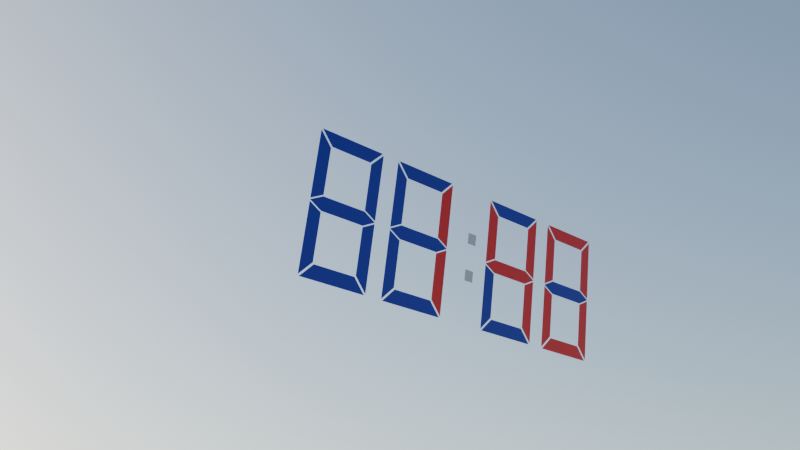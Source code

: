 # Source: gen_auto.blend  (saved by Blender 4.3.32; exported with 4.5.12 LTS)
import bpy
from mathutils import Matrix  # noqa: F401  (used for matrix-valued properties, if any)

bpy.ops.wm.read_factory_settings(use_empty=True)
scene = bpy.context.scene
scene.name = 'Scene'

# ---- collections
col_params = bpy.data.collections.new('Params'); scene.collection.children.link(col_params)

# ---- materials (node trees are filled in below, after node groups)
mat_material = bpy.data.materials.new('Material')
mat_lcd_on = bpy.data.materials.new('LCD On')
mat_lcd_off = bpy.data.materials.new('LCD Off')
mat_4_axis = bpy.data.materials.new('4 Axis')

# ---- node groups
ng_geometry_nodes = bpy.data.node_groups.new('Geometry Nodes', 'GeometryNodeTree')
_s = ng_geometry_nodes.interface.new_socket(name='Geometry', in_out='OUTPUT', socket_type='NodeSocketGeometry')
_s = ng_geometry_nodes.interface.new_socket(name='Geometry', in_out='INPUT', socket_type='NodeSocketGeometry')
ng_geometry_nodes.is_modifier = True
_N = ng_geometry_nodes.nodes; _L = ng_geometry_nodes.links
n0 = _N.new('GeometryNodeSwitch'); n0.name = 'Switch'; n0.location = (-69, -527)
ng_digit = bpy.data.node_groups.new('Digit', 'GeometryNodeTree')
_s = ng_digit.interface.new_socket(name='Geometry', in_out='OUTPUT', socket_type='NodeSocketGeometry')
_s = ng_digit.interface.new_socket(name='Value', in_out='INPUT', socket_type='NodeSocketInt')
_s.default_value = 8
_s.min_value = 0
_s.max_value = 9
_s.description = 'Digit value'
_s = ng_digit.interface.new_socket(name='Size', in_out='INPUT', socket_type='NodeSocketFloat')
_s.default_value = 1.0
_s.min_value = 0.0
ng_digit.interface.new_panel('Appearance')
_s = ng_digit.interface.new_socket(name='On', in_out='INPUT', socket_type='NodeSocketMaterial')
_s.default_value = mat_lcd_on
_s = ng_digit.interface.new_socket(name='Off', in_out='INPUT', socket_type='NodeSocketMaterial')
_s.default_value = mat_lcd_off
_s = ng_digit.interface.new_socket(name='Shear', in_out='INPUT', socket_type='NodeSocketFloat')
_s.subtype = 'FACTOR'
_s.default_value = 0.4
_s.min_value = 0.0
_s.max_value = 1.0
ng_digit.interface.new_panel('Options')
_s = ng_digit.interface.new_socket(name='Display 0', in_out='INPUT', socket_type='NodeSocketBool')
_s.default_value = True
_s = ng_digit.interface.new_socket(name='Minus Sign', in_out='INPUT', socket_type='NodeSocketBool')
_s.description = 'Only minus sign'
_s = ng_digit.interface.new_socket(name='Positive', in_out='INPUT', socket_type='NodeSocketBool')
_s.description = 'Sign is off (True) or on (False)'
ng_digit.description = 'GEONODES'
ng_digit.is_modifier = True
_N = ng_digit.nodes; _L = ng_digit.links
n0 = _N.new('NodeGroupInput'); n0.name = 'Group Input'; n0.location = (-34380, 0)
n1 = _N.new('ShaderNodeMath'); n1.name = 'Math'; n1.location = (-34120, 0)
n1.operation = 'MULTIPLY'
n1.inputs[1].default_value = 1.8
n2 = _N.new('ShaderNodeMath'); n2.name = 'Math.001'; n2.location = (-33860, 0)
n2.operation = 'DIVIDE'
n2.inputs[1].default_value = 2.0
n3 = _N.new('ShaderNodeMath'); n3.name = 'Math.002'; n3.location = (-33600, 0)
n3.operation = 'MULTIPLY'
n3.inputs[1].default_value = -1.0
n4 = _N.new('ShaderNodeMath'); n4.name = 'Math.003'; n4.location = (-33860, -185)
n4.operation = 'DIVIDE'
n4.inputs[1].default_value = 2.0
n5 = _N.new('ShaderNodeMath'); n5.name = 'Math.004'; n5.location = (-33600, -185)
n5.operation = 'MULTIPLY'
n5.inputs[1].default_value = -1.0
n6 = _N.new('ShaderNodeMath'); n6.name = 'Math.005'; n6.location = (-33860, -370)
n6.operation = 'MULTIPLY'
n6.inputs[1].default_value = 0.1
n7 = _N.new('ShaderNodeMath'); n7.name = 'Math.006'; n7.location = (-30850, 0)
n7.operation = 'DIVIDE'
n7.inputs[1].default_value = 2.0
n8 = _N.new('ShaderNodeMath'); n8.name = 'Math.007'; n8.location = (-33600, -370)
n8.operation = 'DIVIDE'
n8.inputs[1].default_value = 10.0
n9 = _N.new('NodeFrame'); n9.name = 'Frame'; n9.location = (-30850, -225)
n9.label = 'Item 0'
n9.width = 150
n10 = _N.new('GeometryNodeMeshCircle'); n10.name = 'Mesh Circle'; n10.location = (-1700, 0)
n10.fill_type = 'NGON'
n10.inputs[0].default_value = 4
n11 = _N.new('ShaderNodeMath'); n11.name = 'Math.008'; n11.location = (-2180, 0)
n12 = _N.new('NodeFrame'); n12.name = 'Frame.001'; n12.location = (-1700, -225)
n12.label = 'selection = []'
n12.width = 150
n13 = _N.new('GeometryNodeInputIndex'); n13.name = 'Index'; n13.location = (0, -165)
n14 = _N.new('FunctionNodeCompare'); n14.name = 'Compare'; n14.location = (0, 0)
n14.operation = 'EQUAL'
n14.data_type = 'INT'
n15 = _N.new('GeometryNodeSetPosition'); n15.name = 'Set Position'; n15.location = (-1220, 0)
n16 = _N.new('ShaderNodeCombineXYZ'); n16.name = 'Combine XYZ'; n16.location = (-1700, -613)
n17 = _N.new('ShaderNodeMath'); n17.name = 'Math.009'; n17.location = (-1700, -809)
n17.operation = 'SUBTRACT'
n18 = _N.new('NodeFrame'); n18.name = 'Frame.002'; n18.location = (-1220, -277)
n18.label = 'selection = []'
n18.width = 150
n19 = _N.new('GeometryNodeInputIndex'); n19.name = 'Index.001'; n19.location = (0, -165)
n20 = _N.new('FunctionNodeCompare'); n20.name = 'Compare.001'; n20.location = (0, 0)
n20.operation = 'EQUAL'
n20.data_type = 'INT'
n20.inputs[3].default_value = 1
n21 = _N.new('GeometryNodeSetPosition'); n21.name = 'Set Position.001'; n21.location = (-740, 0)
n22 = _N.new('ShaderNodeCombineXYZ'); n22.name = 'Combine XYZ.001'; n22.location = (-1220, -665)
n23 = _N.new('ShaderNodeMath'); n23.name = 'Math.010'; n23.location = (-1700, -994)
n23.operation = 'SUBTRACT'
n24 = _N.new('ShaderNodeMath'); n24.name = 'Math.011'; n24.location = (-1220, -861)
n24.operation = 'SUBTRACT'
n25 = _N.new('ShaderNodeMath'); n25.name = 'Math.012'; n25.location = (-1220, -1046)
n26 = _N.new('NodeFrame'); n26.name = 'Frame.003'; n26.location = (-740, -277)
n26.label = 'selection = []'
n26.width = 150
n27 = _N.new('GeometryNodeInputIndex'); n27.name = 'Index.002'; n27.location = (0, -165)
n28 = _N.new('FunctionNodeCompare'); n28.name = 'Compare.002'; n28.location = (0, 0)
n28.operation = 'EQUAL'
n28.data_type = 'INT'
n28.inputs[3].default_value = 2
n29 = _N.new('GeometryNodeSetPosition'); n29.name = 'Set Position.002'; n29.location = (-260, 0)
n30 = _N.new('ShaderNodeCombineXYZ'); n30.name = 'Combine XYZ.002'; n30.location = (-740, -665)
n31 = _N.new('ShaderNodeMath'); n31.name = 'Math.013'; n31.location = (-1220, -1231)
n32 = _N.new('ShaderNodeMath'); n32.name = 'Math.014'; n32.location = (-740, -861)
n33 = _N.new('ShaderNodeMath'); n33.name = 'Math.015'; n33.location = (-740, -1046)
n34 = _N.new('NodeFrame'); n34.name = 'Frame.004'; n34.location = (-260, -277)
n34.label = 'selection = []'
n34.width = 150
n35 = _N.new('GeometryNodeInputIndex'); n35.name = 'Index.003'; n35.location = (0, -165)
n36 = _N.new('FunctionNodeCompare'); n36.name = 'Compare.003'; n36.location = (0, 0)
n36.operation = 'EQUAL'
n36.data_type = 'INT'
n36.inputs[3].default_value = 3
n37 = _N.new('GeometryNodeSetPosition'); n37.name = 'Set Position.003'; n37.location = (0, 0)
n38 = _N.new('ShaderNodeCombineXYZ'); n38.name = 'Combine XYZ.003'; n38.location = (-260, -665)
n39 = _N.new('NodeFrame'); n39.name = 'Frame.005'; n39.location = (-26310, -40)
n39.label = 'Item 1'
n39.width = 150
n40 = _N.new('GeometryNodeMeshCircle'); n40.name = 'Mesh Circle.001'; n40.location = (-3750, 0)
n40.fill_type = 'NGON'
n40.inputs[0].default_value = 6
n41 = _N.new('NodeFrame'); n41.name = 'Frame.006'; n41.location = (-3750, -225)
n41.label = 'selection = []'
n41.width = 150
n42 = _N.new('GeometryNodeInputIndex'); n42.name = 'Index.004'; n42.location = (0, -165)
n43 = _N.new('FunctionNodeCompare'); n43.name = 'Compare.004'; n43.location = (0, 0)
n43.operation = 'EQUAL'
n43.data_type = 'INT'
n44 = _N.new('GeometryNodeSetPosition'); n44.name = 'Set Position.004'; n44.location = (-3270, 0)
n45 = _N.new('ShaderNodeCombineXYZ'); n45.name = 'Combine XYZ.004'; n45.location = (-3750, -613)
n46 = _N.new('ShaderNodeMath'); n46.name = 'Math.016'; n46.location = (-3750, -809)
n47 = _N.new('ShaderNodeMath'); n47.name = 'Math.017'; n47.location = (-3750, -994)
n47.operation = 'MULTIPLY'
n47.inputs[1].default_value = -1.0
n48 = _N.new('NodeFrame'); n48.name = 'Frame.007'; n48.location = (-3270, -277)
n48.label = 'selection = []'
n48.width = 150
n49 = _N.new('GeometryNodeInputIndex'); n49.name = 'Index.005'; n49.location = (0, -165)
n50 = _N.new('FunctionNodeCompare'); n50.name = 'Compare.005'; n50.location = (0, 0)
n50.operation = 'EQUAL'
n50.data_type = 'INT'
n50.inputs[3].default_value = 1
n51 = _N.new('GeometryNodeSetPosition'); n51.name = 'Set Position.005'; n51.location = (-2790, 0)
n52 = _N.new('ShaderNodeCombineXYZ'); n52.name = 'Combine XYZ.005'; n52.location = (-3270, -665)
n53 = _N.new('ShaderNodeMath'); n53.name = 'Math.018'; n53.location = (-3270, -861)
n53.operation = 'SUBTRACT'
n54 = _N.new('ShaderNodeMath'); n54.name = 'Math.019'; n54.location = (-3270, -1046)
n54.operation = 'MULTIPLY'
n54.inputs[1].default_value = -1.0
n55 = _N.new('NodeFrame'); n55.name = 'Frame.008'; n55.location = (-2790, -277)
n55.label = 'selection = []'
n55.width = 150
n56 = _N.new('GeometryNodeInputIndex'); n56.name = 'Index.006'; n56.location = (0, -165)
n57 = _N.new('FunctionNodeCompare'); n57.name = 'Compare.006'; n57.location = (0, 0)
n57.operation = 'EQUAL'
n57.data_type = 'INT'
n57.inputs[3].default_value = 2
n58 = _N.new('GeometryNodeSetPosition'); n58.name = 'Set Position.006'; n58.location = (-2310, 0)
n59 = _N.new('ShaderNodeCombineXYZ'); n59.name = 'Combine XYZ.006'; n59.location = (-2790, -665)
n60 = _N.new('NodeFrame'); n60.name = 'Frame.009'; n60.location = (-2310, -277)
n60.label = 'selection = []'
n60.width = 150
n61 = _N.new('GeometryNodeInputIndex'); n61.name = 'Index.007'; n61.location = (0, -165)
n62 = _N.new('FunctionNodeCompare'); n62.name = 'Compare.007'; n62.location = (0, 0)
n62.operation = 'EQUAL'
n62.data_type = 'INT'
n62.inputs[3].default_value = 3
n63 = _N.new('GeometryNodeSetPosition'); n63.name = 'Set Position.007'; n63.location = (-1830, 0)
n64 = _N.new('ShaderNodeCombineXYZ'); n64.name = 'Combine XYZ.007'; n64.location = (-2310, -665)
n65 = _N.new('ShaderNodeMath'); n65.name = 'Math.020'; n65.location = (-2310, -861)
n65.operation = 'SUBTRACT'
n66 = _N.new('NodeFrame'); n66.name = 'Frame.010'; n66.location = (-1830, -277)
n66.label = 'selection = []'
n66.width = 150
n67 = _N.new('GeometryNodeInputIndex'); n67.name = 'Index.008'; n67.location = (0, -165)
n68 = _N.new('FunctionNodeCompare'); n68.name = 'Compare.008'; n68.location = (0, 0)
n68.operation = 'EQUAL'
n68.data_type = 'INT'
n68.inputs[3].default_value = 4
n69 = _N.new('GeometryNodeSetPosition'); n69.name = 'Set Position.008'; n69.location = (-1350, 0)
n70 = _N.new('ShaderNodeCombineXYZ'); n70.name = 'Combine XYZ.008'; n70.location = (-1830, -665)
n71 = _N.new('ShaderNodeMath'); n71.name = 'Math.021'; n71.location = (-1830, -861)
n72 = _N.new('NodeFrame'); n72.name = 'Frame.011'; n72.location = (-1350, -277)
n72.label = 'selection = []'
n72.width = 150
n73 = _N.new('GeometryNodeInputIndex'); n73.name = 'Index.009'; n73.location = (0, -165)
n74 = _N.new('FunctionNodeCompare'); n74.name = 'Compare.009'; n74.location = (0, 0)
n74.operation = 'EQUAL'
n74.data_type = 'INT'
n74.inputs[3].default_value = 5
n75 = _N.new('GeometryNodeSetPosition'); n75.name = 'Set Position.009'; n75.location = (-1090, 0)
n76 = _N.new('ShaderNodeCombineXYZ'); n76.name = 'Combine XYZ.009'; n76.location = (-1350, -665)
n77 = _N.new('GeometryNodeJoinGeometry'); n77.name = 'Join Geometry'; n77.location = (0, 0)
n78 = _N.new('NodeFrame'); n78.name = 'Frame.012'; n78.location = (0, -214)
n78.label = 'Minus sign'
n78.width = 150
n79 = _N.new('GeometryNodeSwitch'); n79.name = 'Switch'; n79.location = (-260, 0)
n79.input_type = 'MATERIAL'
n80 = _N.new('GeometryNodeSetMaterial'); n80.name = 'Set Material'; n80.location = (0, 0)
n81 = _N.new('NodeFrame'); n81.name = 'Frame.013'; n81.location = (-25220, -40)
n81.label = 'Item 2'
n81.width = 150
n82 = _N.new('FunctionNodeEulerToRotation'); n82.name = 'Euler to Rotation'; n82.location = (-520, 0)
n82.inputs[0].default_value = (0.0, 3.142, 0.0)
n83 = _N.new('GeometryNodeTransform'); n83.name = 'Transform Geometry'; n83.location = (-260, 0)
n84 = _N.new('GeometryNodeJoinGeometry'); n84.name = 'Join Geometry.001'; n84.location = (0, 0)
n85 = _N.new('NodeFrame'); n85.name = 'Frame.014'; n85.location = (-22210, -40)
n85.label = 'Item 3'
n85.width = 150
n86 = _N.new('GeometryNodeMeshCircle'); n86.name = 'Mesh Circle.002'; n86.location = (-1960, 0)
n86.fill_type = 'NGON'
n86.inputs[0].default_value = 4
n87 = _N.new('ShaderNodeMath'); n87.name = 'Math.022'; n87.location = (-2440, 0)
n88 = _N.new('NodeFrame'); n88.name = 'Frame.015'; n88.location = (-1960, -225)
n88.label = 'selection = []'
n88.width = 150
n89 = _N.new('GeometryNodeInputIndex'); n89.name = 'Index.010'; n89.location = (0, -165)
n90 = _N.new('FunctionNodeCompare'); n90.name = 'Compare.010'; n90.location = (0, 0)
n90.operation = 'EQUAL'
n90.data_type = 'INT'
n91 = _N.new('GeometryNodeSetPosition'); n91.name = 'Set Position.010'; n91.location = (-1480, 0)
n92 = _N.new('ShaderNodeCombineXYZ'); n92.name = 'Combine XYZ.010'; n92.location = (-1960, -613)
n93 = _N.new('ShaderNodeMath'); n93.name = 'Math.023'; n93.location = (-1960, -809)
n94 = _N.new('ShaderNodeMath'); n94.name = 'Math.024'; n94.location = (-2440, -185)
n95 = _N.new('ShaderNodeMath'); n95.name = 'Math.025'; n95.location = (-1960, -994)
n96 = _N.new('NodeFrame'); n96.name = 'Frame.016'; n96.location = (-1480, -277)
n96.label = 'selection = []'
n96.width = 150
n97 = _N.new('GeometryNodeInputIndex'); n97.name = 'Index.011'; n97.location = (0, -165)
n98 = _N.new('FunctionNodeCompare'); n98.name = 'Compare.011'; n98.location = (0, 0)
n98.operation = 'EQUAL'
n98.data_type = 'INT'
n98.inputs[3].default_value = 1
n99 = _N.new('GeometryNodeSetPosition'); n99.name = 'Set Position.011'; n99.location = (-1000, 0)
n100 = _N.new('ShaderNodeCombineXYZ'); n100.name = 'Combine XYZ.011'; n100.location = (-1480, -665)
n101 = _N.new('ShaderNodeMath'); n101.name = 'Math.026'; n101.location = (-1480, -861)
n102 = _N.new('ShaderNodeMath'); n102.name = 'Math.027'; n102.location = (-1960, -1179)
n102.operation = 'MULTIPLY'
n102.inputs[1].default_value = -1.0
n103 = _N.new('ShaderNodeMath'); n103.name = 'Math.028'; n103.location = (-1480, -1046)
n103.operation = 'SUBTRACT'
n104 = _N.new('NodeFrame'); n104.name = 'Frame.017'; n104.location = (-1000, -277)
n104.label = 'selection = []'
n104.width = 150
n105 = _N.new('GeometryNodeInputIndex'); n105.name = 'Index.012'; n105.location = (0, -165)
n106 = _N.new('FunctionNodeCompare'); n106.name = 'Compare.012'; n106.location = (0, 0)
n106.operation = 'EQUAL'
n106.data_type = 'INT'
n106.inputs[3].default_value = 2
n107 = _N.new('GeometryNodeSetPosition'); n107.name = 'Set Position.012'; n107.location = (-520, 0)
n108 = _N.new('ShaderNodeCombineXYZ'); n108.name = 'Combine XYZ.012'; n108.location = (-1000, -665)
n109 = _N.new('ShaderNodeMath'); n109.name = 'Math.029'; n109.location = (-1000, -861)
n109.operation = 'MULTIPLY'
n109.inputs[1].default_value = -1.0
n110 = _N.new('NodeFrame'); n110.name = 'Frame.018'; n110.location = (-520, -277)
n110.label = 'selection = []'
n110.width = 150
n111 = _N.new('GeometryNodeInputIndex'); n111.name = 'Index.013'; n111.location = (0, -165)
n112 = _N.new('FunctionNodeCompare'); n112.name = 'Compare.013'; n112.location = (0, 0)
n112.operation = 'EQUAL'
n112.data_type = 'INT'
n112.inputs[3].default_value = 3
n113 = _N.new('GeometryNodeSetPosition'); n113.name = 'Set Position.013'; n113.location = (-260, 0)
n114 = _N.new('ShaderNodeCombineXYZ'); n114.name = 'Combine XYZ.013'; n114.location = (-520, -665)
n115 = _N.new('GeometryNodeJoinGeometry'); n115.name = 'Join Geometry.002'; n115.location = (0, 0)
n116 = _N.new('NodeFrame'); n116.name = 'Frame.019'; n116.location = (-21120, -40)
n116.label = 'Item 4'
n116.width = 150
n117 = _N.new('GeometryNodeTransform'); n117.name = 'Transform Geometry.001'; n117.location = (-520, 0)
n117.inputs[3].default_value = (1.0, 1.0, -1.0)
n118 = _N.new('GeometryNodeFlipFaces'); n118.name = 'Flip Faces'; n118.location = (-260, 0)
n119 = _N.new('GeometryNodeJoinGeometry'); n119.name = 'Join Geometry.003'; n119.location = (0, 0)
n120 = _N.new('NodeFrame'); n120.name = 'Frame.020'; n120.location = (-20030, -40)
n120.label = 'Item 5'
n120.width = 150
n121 = _N.new('FunctionNodeEulerToRotation'); n121.name = 'Euler to Rotation.001'; n121.location = (-520, 0)
n121.inputs[0].default_value = (0.0, 3.142, 0.0)
n122 = _N.new('GeometryNodeTransform'); n122.name = 'Transform Geometry.002'; n122.location = (-260, 0)
n123 = _N.new('GeometryNodeJoinGeometry'); n123.name = 'Join Geometry.004'; n123.location = (0, 0)
n124 = _N.new('NodeFrame'); n124.name = 'Frame.021'; n124.location = (-18940, -40)
n124.label = 'Item 6'
n124.width = 150
n125 = _N.new('FunctionNodeEulerToRotation'); n125.name = 'Euler to Rotation.002'; n125.location = (-520, 0)
n125.inputs[0].default_value = (0.0, 3.142, 0.0)
n126 = _N.new('GeometryNodeTransform'); n126.name = 'Transform Geometry.003'; n126.location = (-260, 0)
n127 = _N.new('GeometryNodeJoinGeometry'); n127.name = 'Join Geometry.005'; n127.location = (0, 0)
n128 = _N.new('NodeFrame'); n128.name = 'Frame.022'; n128.location = (-17070, -40)
n128.label = 'Shear'
n128.width = 150
n129 = _N.new('GeometryNodeInputPosition'); n129.name = 'Position'; n129.location = (-1040, -176)
n130 = _N.new('ShaderNodeSeparateXYZ'); n130.name = 'Separate XYZ'; n130.location = (-1040, 0)
n131 = _N.new('ShaderNodeMath'); n131.name = 'Math.030'; n131.location = (-780, 0)
n131.operation = 'MULTIPLY'
n131.inputs[1].default_value = 0.4
n132 = _N.new('ShaderNodeMath'); n132.name = 'Math.031'; n132.location = (-520, 0)
n132.operation = 'MULTIPLY'
n133 = _N.new('GeometryNodeSetPosition'); n133.name = 'Set Position.014'; n133.location = (0, 0)
n134 = _N.new('ShaderNodeCombineXYZ'); n134.name = 'Combine XYZ.014'; n134.location = (-260, 0)
n135 = _N.new('NodeFrame'); n135.name = 'Frame.023'; n135.location = (-1870, -40)
n135.label = 'On / Off'
n135.width = 150
n136 = _N.new('GeometryNodeSetMaterial'); n136.name = 'Set Material.001'; n136.location = (-14370, 0)
n137 = _N.new('NodeFrame'); n137.name = 'Frame.024'; n137.location = (-12280, -40)
n137.label = 'Horizontal Bottom'
n137.width = 150
n138 = _N.new('FunctionNodeCompare'); n138.name = 'Compare.014'; n138.location = (-1260, 0)
n138.operation = 'EQUAL'
n138.data_type = 'INT'
n138.inputs[3].default_value = 1
n139 = _N.new('FunctionNodeCompare'); n139.name = 'Compare.015'; n139.location = (-1260, -185)
n139.operation = 'EQUAL'
n139.data_type = 'INT'
n139.inputs[3].default_value = 4
n140 = _N.new('FunctionNodeBooleanMath'); n140.name = 'Boolean Math'; n140.location = (-1000, 0)
n140.operation = 'OR'
n141 = _N.new('FunctionNodeCompare'); n141.name = 'Compare.016'; n141.location = (-1000, -185)
n141.operation = 'EQUAL'
n141.data_type = 'INT'
n141.inputs[3].default_value = 7
n142 = _N.new('FunctionNodeBooleanMath'); n142.name = 'Boolean Math.001'; n142.location = (-740, 0)
n142.operation = 'OR'
n143 = _N.new('GeometryNodeSwitch'); n143.name = 'Switch.001'; n143.location = (-260, 0)
n143.input_type = 'MATERIAL'
n144 = _N.new('NodeFrame'); n144.name = 'Frame.025'; n144.location = (-260, -236)
n144.label = 'selection = []'
n144.width = 150
n145 = _N.new('GeometryNodeInputIndex'); n145.name = 'Index.014'; n145.location = (0, -165)
n146 = _N.new('FunctionNodeCompare'); n146.name = 'Compare.017'; n146.location = (0, 0)
n146.operation = 'EQUAL'
n146.data_type = 'INT'
n147 = _N.new('GeometryNodeSetMaterial'); n147.name = 'Set Material.002'; n147.location = (0, 0)
n148 = _N.new('NodeFrame'); n148.name = 'Frame.026'; n148.location = (-10190, -40)
n148.label = 'Horizontal Middle'
n148.width = 150
n149 = _N.new('FunctionNodeCompare'); n149.name = 'Compare.018'; n149.location = (-1260, 0)
n149.operation = 'EQUAL'
n149.data_type = 'INT'
n150 = _N.new('FunctionNodeCompare'); n150.name = 'Compare.019'; n150.location = (-1260, -185)
n150.operation = 'EQUAL'
n150.data_type = 'INT'
n150.inputs[3].default_value = 1
n151 = _N.new('FunctionNodeBooleanMath'); n151.name = 'Boolean Math.002'; n151.location = (-1000, 0)
n151.operation = 'OR'
n152 = _N.new('FunctionNodeCompare'); n152.name = 'Compare.020'; n152.location = (-1000, -185)
n152.operation = 'EQUAL'
n152.data_type = 'INT'
n152.inputs[3].default_value = 7
n153 = _N.new('FunctionNodeBooleanMath'); n153.name = 'Boolean Math.003'; n153.location = (-740, 0)
n153.operation = 'OR'
n154 = _N.new('GeometryNodeSwitch'); n154.name = 'Switch.002'; n154.location = (-260, 0)
n154.input_type = 'MATERIAL'
n155 = _N.new('NodeFrame'); n155.name = 'Frame.027'; n155.location = (-260, -236)
n155.label = 'selection = []'
n155.width = 150
n156 = _N.new('GeometryNodeInputIndex'); n156.name = 'Index.015'; n156.location = (0, -165)
n157 = _N.new('FunctionNodeCompare'); n157.name = 'Compare.021'; n157.location = (0, 0)
n157.operation = 'EQUAL'
n157.data_type = 'INT'
n157.inputs[3].default_value = 1
n158 = _N.new('GeometryNodeSetMaterial'); n158.name = 'Set Material.003'; n158.location = (0, 0)
n159 = _N.new('NodeFrame'); n159.name = 'Frame.028'; n159.location = (-8360, -40)
n159.label = 'Horizontal Top'
n159.width = 150
n160 = _N.new('FunctionNodeCompare'); n160.name = 'Compare.022'; n160.location = (-1000, 0)
n160.operation = 'EQUAL'
n160.data_type = 'INT'
n160.inputs[3].default_value = 1
n161 = _N.new('FunctionNodeCompare'); n161.name = 'Compare.023'; n161.location = (-1000, -185)
n161.operation = 'EQUAL'
n161.data_type = 'INT'
n161.inputs[3].default_value = 4
n162 = _N.new('FunctionNodeBooleanMath'); n162.name = 'Boolean Math.004'; n162.location = (-740, 0)
n162.operation = 'OR'
n163 = _N.new('GeometryNodeSwitch'); n163.name = 'Switch.003'; n163.location = (-260, 0)
n163.input_type = 'MATERIAL'
n164 = _N.new('NodeFrame'); n164.name = 'Frame.029'; n164.location = (-260, -236)
n164.label = 'selection = []'
n164.width = 150
n165 = _N.new('GeometryNodeInputIndex'); n165.name = 'Index.016'; n165.location = (0, -165)
n166 = _N.new('FunctionNodeCompare'); n166.name = 'Compare.024'; n166.location = (0, 0)
n166.operation = 'EQUAL'
n166.data_type = 'INT'
n166.inputs[3].default_value = 2
n167 = _N.new('GeometryNodeSetMaterial'); n167.name = 'Set Material.004'; n167.location = (0, 0)
n168 = _N.new('NodeFrame'); n168.name = 'Frame.030'; n168.location = (-6010, -40)
n168.label = 'Vertical Left Bottom'
n168.width = 150
n169 = _N.new('FunctionNodeCompare'); n169.name = 'Compare.025'; n169.location = (-1520, 0)
n169.operation = 'EQUAL'
n169.data_type = 'INT'
n170 = _N.new('FunctionNodeCompare'); n170.name = 'Compare.026'; n170.location = (-1520, -185)
n170.operation = 'EQUAL'
n170.data_type = 'INT'
n170.inputs[3].default_value = 2
n171 = _N.new('FunctionNodeBooleanMath'); n171.name = 'Boolean Math.005'; n171.location = (-1260, 0)
n171.operation = 'OR'
n172 = _N.new('FunctionNodeCompare'); n172.name = 'Compare.027'; n172.location = (-1260, -185)
n172.operation = 'EQUAL'
n172.data_type = 'INT'
n172.inputs[3].default_value = 6
n173 = _N.new('FunctionNodeBooleanMath'); n173.name = 'Boolean Math.006'; n173.location = (-1000, 0)
n173.operation = 'OR'
n174 = _N.new('FunctionNodeCompare'); n174.name = 'Compare.028'; n174.location = (-1000, -185)
n174.operation = 'EQUAL'
n174.data_type = 'INT'
n174.inputs[3].default_value = 8
n175 = _N.new('FunctionNodeBooleanMath'); n175.name = 'Boolean Math.007'; n175.location = (-740, 0)
n175.operation = 'OR'
n176 = _N.new('GeometryNodeSwitch'); n176.name = 'Switch.004'; n176.location = (-260, 0)
n176.input_type = 'MATERIAL'
n177 = _N.new('NodeFrame'); n177.name = 'Frame.031'; n177.location = (-260, -236)
n177.label = 'selection = []'
n177.width = 150
n178 = _N.new('GeometryNodeInputIndex'); n178.name = 'Index.017'; n178.location = (0, -165)
n179 = _N.new('FunctionNodeCompare'); n179.name = 'Compare.029'; n179.location = (0, 0)
n179.operation = 'EQUAL'
n179.data_type = 'INT'
n179.inputs[3].default_value = 3
n180 = _N.new('GeometryNodeSetMaterial'); n180.name = 'Set Material.005'; n180.location = (0, 0)
n181 = _N.new('NodeFrame'); n181.name = 'Frame.032'; n181.location = (-3400, -40)
n181.label = 'Vertical Left Top'
n181.width = 150
n182 = _N.new('FunctionNodeCompare'); n182.name = 'Compare.030'; n182.location = (-1780, 0)
n182.operation = 'EQUAL'
n182.data_type = 'INT'
n183 = _N.new('FunctionNodeCompare'); n183.name = 'Compare.031'; n183.location = (-1780, -185)
n183.operation = 'EQUAL'
n183.data_type = 'INT'
n183.inputs[3].default_value = 4
n184 = _N.new('FunctionNodeBooleanMath'); n184.name = 'Boolean Math.008'; n184.location = (-1520, 0)
n184.operation = 'OR'
n185 = _N.new('FunctionNodeCompare'); n185.name = 'Compare.032'; n185.location = (-1520, -185)
n185.operation = 'EQUAL'
n185.data_type = 'INT'
n185.inputs[3].default_value = 5
n186 = _N.new('FunctionNodeBooleanMath'); n186.name = 'Boolean Math.009'; n186.location = (-1260, 0)
n186.operation = 'OR'
n187 = _N.new('FunctionNodeCompare'); n187.name = 'Compare.033'; n187.location = (-1260, -185)
n187.operation = 'EQUAL'
n187.data_type = 'INT'
n187.inputs[3].default_value = 6
n188 = _N.new('FunctionNodeBooleanMath'); n188.name = 'Boolean Math.010'; n188.location = (-1000, 0)
n188.operation = 'OR'
n189 = _N.new('FunctionNodeCompare'); n189.name = 'Compare.034'; n189.location = (-1000, -185)
n189.operation = 'GREATER_EQUAL'
n189.data_type = 'INT'
n189.inputs[3].default_value = 8
n190 = _N.new('FunctionNodeBooleanMath'); n190.name = 'Boolean Math.011'; n190.location = (-740, 0)
n190.operation = 'OR'
n191 = _N.new('GeometryNodeSwitch'); n191.name = 'Switch.005'; n191.location = (-260, 0)
n191.input_type = 'MATERIAL'
n192 = _N.new('NodeFrame'); n192.name = 'Frame.033'; n192.location = (-260, -236)
n192.label = 'selection = []'
n192.width = 150
n193 = _N.new('GeometryNodeInputIndex'); n193.name = 'Index.018'; n193.location = (0, -165)
n194 = _N.new('FunctionNodeCompare'); n194.name = 'Compare.035'; n194.location = (0, 0)
n194.operation = 'EQUAL'
n194.data_type = 'INT'
n194.inputs[3].default_value = 4
n195 = _N.new('GeometryNodeSetMaterial'); n195.name = 'Set Material.006'; n195.location = (0, 0)
n196 = _N.new('NodeFrame'); n196.name = 'Frame.034'; n196.location = (-1830, -40)
n196.label = 'Vertical Right Bottom'
n196.width = 150
n197 = _N.new('FunctionNodeCompare'); n197.name = 'Compare.036'; n197.location = (-740, 0)
n197.operation = 'EQUAL'
n197.data_type = 'INT'
n197.inputs[3].default_value = 2
n198 = _N.new('GeometryNodeSwitch'); n198.name = 'Switch.006'; n198.location = (-260, 0)
n198.input_type = 'MATERIAL'
n199 = _N.new('NodeFrame'); n199.name = 'Frame.035'; n199.location = (-260, -236)
n199.label = 'selection = []'
n199.width = 150
n200 = _N.new('GeometryNodeInputIndex'); n200.name = 'Index.019'; n200.location = (0, -165)
n201 = _N.new('FunctionNodeCompare'); n201.name = 'Compare.037'; n201.location = (0, 0)
n201.operation = 'EQUAL'
n201.data_type = 'INT'
n201.inputs[3].default_value = 5
n202 = _N.new('GeometryNodeSetMaterial'); n202.name = 'Set Material.007'; n202.location = (0, 0)
n203 = _N.new('NodeFrame'); n203.name = 'Frame.036'; n203.location = (0, -40)
n203.label = 'Vertical Right Top'
n203.width = 150
n204 = _N.new('FunctionNodeCompare'); n204.name = 'Compare.038'; n204.location = (-1000, 0)
n204.operation = 'EQUAL'
n204.data_type = 'INT'
n204.inputs[3].default_value = 5
n205 = _N.new('FunctionNodeCompare'); n205.name = 'Compare.039'; n205.location = (-1000, -185)
n205.operation = 'EQUAL'
n205.data_type = 'INT'
n205.inputs[3].default_value = 6
n206 = _N.new('FunctionNodeBooleanMath'); n206.name = 'Boolean Math.012'; n206.location = (-740, 0)
n206.operation = 'OR'
n207 = _N.new('GeometryNodeSwitch'); n207.name = 'Switch.007'; n207.location = (-260, 0)
n207.input_type = 'MATERIAL'
n208 = _N.new('NodeFrame'); n208.name = 'Frame.037'; n208.location = (-260, -236)
n208.label = 'selection = []'
n208.width = 150
n209 = _N.new('GeometryNodeInputIndex'); n209.name = 'Index.020'; n209.location = (0, -165)
n210 = _N.new('FunctionNodeCompare'); n210.name = 'Compare.040'; n210.location = (0, 0)
n210.operation = 'EQUAL'
n210.data_type = 'INT'
n210.inputs[3].default_value = 6
n211 = _N.new('GeometryNodeSetMaterial'); n211.name = 'Set Material.008'; n211.location = (0, 0)
n212 = _N.new('NodeFrame'); n212.name = 'Frame.038'; n212.location = (-520, -40)
n212.label = 'Display 0'
n212.width = 150
n213 = _N.new('FunctionNodeCompare'); n213.name = 'Compare.041'; n213.location = (-520, 0)
n213.operation = 'NOT_EQUAL'
n213.data_type = 'INT'
n214 = _N.new('FunctionNodeBooleanMath'); n214.name = 'Boolean Math.013'; n214.location = (-260, 0)
n214.operation = 'OR'
n215 = _N.new('GeometryNodeSwitch'); n215.name = 'Switch.008'; n215.location = (0, 0)
n216 = _N.new('GeometryNodeSwitch'); n216.name = 'Switch.009'; n216.location = (-260, 0)
n217 = _N.new('NodeGroupOutput'); n217.name = 'Group Output'; n217.location = (0, 0)
n218 = _N.new('NodeGroupInput'); n218.name = 'Group Input.001'; n218.location = (-520, 0)
n219 = _N.new('NodeGroupInput'); n219.name = 'Group Input.002'; n219.location = (-1300, 0)
n220 = _N.new('NodeGroupInput'); n220.name = 'Group Input.003'; n220.location = (-14630, 0)
n221 = _N.new('NodeGroupInput'); n221.name = 'Group Input.004'; n221.location = (-1520, 0)
n222 = _N.new('NodeGroupInput'); n222.name = 'Group Input.005'; n222.location = (-1520, 0)
n223 = _N.new('NodeGroupInput'); n223.name = 'Group Input.006'; n223.location = (-1260, 0)
n224 = _N.new('NodeGroupInput'); n224.name = 'Group Input.007'; n224.location = (-1780, 0)
n225 = _N.new('NodeGroupInput'); n225.name = 'Group Input.008'; n225.location = (-2040, 0)
n226 = _N.new('NodeGroupInput'); n226.name = 'Group Input.009'; n226.location = (-1000, 0)
n227 = _N.new('NodeGroupInput'); n227.name = 'Group Input.010'; n227.location = (-1260, 0)
n228 = _N.new('NodeGroupInput'); n228.name = 'Group Input.011'; n228.location = (-780, 0)
n229 = _N.new('NodeReroute'); n229.name = 'Reroute'; n229.location = (160, 0)
n229.label = 'Result'
n229.socket_idname = 'NodeSocketBool'
n230 = _N.new('NodeReroute'); n230.name = 'Reroute.001'; n230.location = (160, 0)
n230.label = 'Result'
n230.socket_idname = 'NodeSocketBool'
n231 = _N.new('NodeReroute'); n231.name = 'Reroute.002'; n231.location = (160, 0)
n231.label = 'Result'
n231.socket_idname = 'NodeSocketBool'
n232 = _N.new('NodeReroute'); n232.name = 'Reroute.003'; n232.location = (160, 0)
n232.label = 'Result'
n232.socket_idname = 'NodeSocketBool'
n233 = _N.new('NodeReroute'); n233.name = 'Reroute.004'; n233.location = (-2270, -1386)
n233.label = 'Value'
n233.socket_idname = 'NodeSocketFloat'
n234 = _N.new('NodeReroute'); n234.name = 'Reroute.005'; n234.location = (-2270, -1436)
n234.label = 'Value'
n234.socket_idname = 'NodeSocketFloat'
n235 = _N.new('NodeReroute'); n235.name = 'Reroute.006'; n235.location = (-2270, -1486)
n235.label = 'Value'
n235.socket_idname = 'NodeSocketFloat'
n236 = _N.new('NodeReroute'); n236.name = 'Reroute.007'; n236.location = (-2270, -1536)
n236.label = 'Value'
n236.socket_idname = 'NodeSocketFloat'
n237 = _N.new('NodeReroute'); n237.name = 'Reroute.008'; n237.location = (-2270, -1586)
n237.label = 'Value'
n237.socket_idname = 'NodeSocketFloat'
n238 = _N.new('NodeReroute'); n238.name = 'Reroute.009'; n238.location = (160, 0)
n238.label = 'Geometry'
n238.socket_idname = 'NodeSocketGeometry'
n239 = _N.new('NodeReroute'); n239.name = 'Reroute.010'; n239.location = (160, 0)
n239.label = 'Result'
n239.socket_idname = 'NodeSocketBool'
n240 = _N.new('NodeReroute'); n240.name = 'Reroute.011'; n240.location = (160, 0)
n240.label = 'Result'
n240.socket_idname = 'NodeSocketBool'
n241 = _N.new('NodeReroute'); n241.name = 'Reroute.012'; n241.location = (160, 0)
n241.label = 'Result'
n241.socket_idname = 'NodeSocketBool'
n242 = _N.new('NodeReroute'); n242.name = 'Reroute.013'; n242.location = (160, 0)
n242.label = 'Result'
n242.socket_idname = 'NodeSocketBool'
n243 = _N.new('NodeReroute'); n243.name = 'Reroute.014'; n243.location = (160, 0)
n243.label = 'Result'
n243.socket_idname = 'NodeSocketBool'
n244 = _N.new('NodeReroute'); n244.name = 'Reroute.015'; n244.location = (160, 0)
n244.label = 'Result'
n244.socket_idname = 'NodeSocketBool'
n245 = _N.new('NodeReroute'); n245.name = 'Reroute.016'; n245.location = (-610, -221)
n245.label = 'Geometry'
n245.socket_idname = 'NodeSocketGeometry'
n246 = _N.new('NodeReroute'); n246.name = 'Reroute.017'; n246.location = (160, 0)
n246.label = 'Geometry'
n246.socket_idname = 'NodeSocketGeometry'
n247 = _N.new('NodeReroute'); n247.name = 'Reroute.018'; n247.location = (-4060, -1201)
n247.label = 'Value'
n247.socket_idname = 'NodeSocketFloat'
n248 = _N.new('NodeReroute'); n248.name = 'Reroute.019'; n248.location = (-4060, -1251)
n248.label = 'Value'
n248.socket_idname = 'NodeSocketFloat'
n249 = _N.new('NodeReroute'); n249.name = 'Reroute.020'; n249.location = (-4060, -1301)
n249.label = 'Value'
n249.socket_idname = 'NodeSocketFloat'
n250 = _N.new('NodeReroute'); n250.name = 'Reroute.021'; n250.location = (-4060, -1351)
n250.label = 'Value'
n250.socket_idname = 'NodeSocketFloat'
n251 = _N.new('NodeReroute'); n251.name = 'Reroute.022'; n251.location = (-4060, -1401)
n251.label = 'Geometry'
n251.socket_idname = 'NodeSocketGeometry'
n252 = _N.new('NodeReroute'); n252.name = 'Reroute.023'; n252.location = (160, 0)
n252.label = 'Geometry'
n252.socket_idname = 'NodeSocketGeometry'
n253 = _N.new('NodeReroute'); n253.name = 'Reroute.024'; n253.location = (160, -50)
n253.label = 'Geometry'
n253.socket_idname = 'NodeSocketGeometry'
n254 = _N.new('NodeReroute'); n254.name = 'Reroute.025'; n254.location = (-610, -237)
n254.label = 'Geometry'
n254.socket_idname = 'NodeSocketGeometry'
n255 = _N.new('NodeReroute'); n255.name = 'Reroute.026'; n255.location = (-610, -287)
n255.label = 'Geometry'
n255.socket_idname = 'NodeSocketGeometry'
n256 = _N.new('NodeReroute'); n256.name = 'Reroute.027'; n256.location = (160, 0)
n256.label = 'Geometry'
n256.socket_idname = 'NodeSocketGeometry'
n257 = _N.new('NodeReroute'); n257.name = 'Reroute.028'; n257.location = (160, 0)
n257.label = 'Result'
n257.socket_idname = 'NodeSocketBool'
n258 = _N.new('NodeReroute'); n258.name = 'Reroute.029'; n258.location = (160, 0)
n258.label = 'Result'
n258.socket_idname = 'NodeSocketBool'
n259 = _N.new('NodeReroute'); n259.name = 'Reroute.030'; n259.location = (160, 0)
n259.label = 'Result'
n259.socket_idname = 'NodeSocketBool'
n260 = _N.new('NodeReroute'); n260.name = 'Reroute.031'; n260.location = (160, 0)
n260.label = 'Result'
n260.socket_idname = 'NodeSocketBool'
n261 = _N.new('NodeReroute'); n261.name = 'Reroute.032'; n261.location = (-2530, -1334)
n261.label = 'Value'
n261.socket_idname = 'NodeSocketFloat'
n262 = _N.new('NodeReroute'); n262.name = 'Reroute.033'; n262.location = (-2530, -1384)
n262.label = 'Value'
n262.socket_idname = 'NodeSocketFloat'
n263 = _N.new('NodeReroute'); n263.name = 'Reroute.034'; n263.location = (-2530, -1434)
n263.label = 'Value'
n263.socket_idname = 'NodeSocketFloat'
n264 = _N.new('NodeReroute'); n264.name = 'Reroute.035'; n264.location = (-2530, -1484)
n264.label = 'Value'
n264.socket_idname = 'NodeSocketFloat'
n265 = _N.new('NodeReroute'); n265.name = 'Reroute.036'; n265.location = (-2530, -1534)
n265.label = 'Value'
n265.socket_idname = 'NodeSocketFloat'
n266 = _N.new('NodeReroute'); n266.name = 'Reroute.037'; n266.location = (-2530, -1584)
n266.label = 'Geometry'
n266.socket_idname = 'NodeSocketGeometry'
n267 = _N.new('NodeReroute'); n267.name = 'Reroute.038'; n267.location = (160, 0)
n267.label = 'Geometry'
n267.socket_idname = 'NodeSocketGeometry'
n268 = _N.new('NodeReroute'); n268.name = 'Reroute.039'; n268.location = (160, -50)
n268.label = 'Geometry'
n268.socket_idname = 'NodeSocketGeometry'
n269 = _N.new('NodeReroute'); n269.name = 'Reroute.040'; n269.location = (-610, -237)
n269.label = 'Geometry'
n269.socket_idname = 'NodeSocketGeometry'
n270 = _N.new('NodeReroute'); n270.name = 'Reroute.041'; n270.location = (-610, -287)
n270.label = 'Geometry'
n270.socket_idname = 'NodeSocketGeometry'
n271 = _N.new('NodeReroute'); n271.name = 'Reroute.042'; n271.location = (160, 0)
n271.label = 'Mesh'
n271.socket_idname = 'NodeSocketGeometry'
n272 = _N.new('NodeReroute'); n272.name = 'Reroute.043'; n272.location = (160, -50)
n272.label = 'Geometry'
n272.socket_idname = 'NodeSocketGeometry'
n273 = _N.new('NodeReroute'); n273.name = 'Reroute.044'; n273.location = (-610, -237)
n273.label = 'Mesh'
n273.socket_idname = 'NodeSocketGeometry'
n274 = _N.new('NodeReroute'); n274.name = 'Reroute.045'; n274.location = (-610, -287)
n274.label = 'Geometry'
n274.socket_idname = 'NodeSocketGeometry'
n275 = _N.new('NodeReroute'); n275.name = 'Reroute.046'; n275.location = (160, 0)
n275.label = 'Geometry'
n275.socket_idname = 'NodeSocketGeometry'
n276 = _N.new('NodeReroute'); n276.name = 'Reroute.047'; n276.location = (-610, -237)
n276.label = 'Geometry'
n276.socket_idname = 'NodeSocketGeometry'
n277 = _N.new('NodeReroute'); n277.name = 'Reroute.048'; n277.location = (-610, -287)
n277.label = 'Geometry'
n277.socket_idname = 'NodeSocketGeometry'
n278 = _N.new('NodeReroute'); n278.name = 'Reroute.049'; n278.location = (160, 0)
n278.label = 'Geometry'
n278.socket_idname = 'NodeSocketGeometry'
n279 = _N.new('NodeReroute'); n279.name = 'Reroute.050'; n279.location = (-1390, -309)
n279.label = 'Geometry'
n279.socket_idname = 'NodeSocketGeometry'
n280 = _N.new('NodeReroute'); n280.name = 'Reroute.051'; n280.location = (160, 0)
n280.label = 'Geometry'
n280.socket_idname = 'NodeSocketGeometry'
n281 = _N.new('NodeReroute'); n281.name = 'Reroute.052'; n281.location = (160, 0)
n281.label = 'Result'
n281.socket_idname = 'NodeSocketBool'
n282 = _N.new('NodeReroute'); n282.name = 'Reroute.053'; n282.location = (-1610, -594)
n282.label = 'Geometry'
n282.socket_idname = 'NodeSocketGeometry'
n283 = _N.new('NodeReroute'); n283.name = 'Reroute.054'; n283.location = (160, 0)
n283.label = 'Geometry'
n283.socket_idname = 'NodeSocketGeometry'
n284 = _N.new('NodeReroute'); n284.name = 'Reroute.055'; n284.location = (160, 0)
n284.label = 'Result'
n284.socket_idname = 'NodeSocketBool'
n285 = _N.new('NodeReroute'); n285.name = 'Reroute.056'; n285.location = (-1610, -594)
n285.label = 'Geometry'
n285.socket_idname = 'NodeSocketGeometry'
n286 = _N.new('NodeReroute'); n286.name = 'Reroute.057'; n286.location = (160, 0)
n286.label = 'Geometry'
n286.socket_idname = 'NodeSocketGeometry'
n287 = _N.new('NodeReroute'); n287.name = 'Reroute.058'; n287.location = (160, 0)
n287.label = 'Result'
n287.socket_idname = 'NodeSocketBool'
n288 = _N.new('NodeReroute'); n288.name = 'Reroute.059'; n288.location = (-1350, -594)
n288.label = 'Geometry'
n288.socket_idname = 'NodeSocketGeometry'
n289 = _N.new('NodeReroute'); n289.name = 'Reroute.060'; n289.location = (160, 0)
n289.label = 'Geometry'
n289.socket_idname = 'NodeSocketGeometry'
n290 = _N.new('NodeReroute'); n290.name = 'Reroute.061'; n290.location = (160, 0)
n290.label = 'Result'
n290.socket_idname = 'NodeSocketBool'
n291 = _N.new('NodeReroute'); n291.name = 'Reroute.062'; n291.location = (-1870, -594)
n291.label = 'Geometry'
n291.socket_idname = 'NodeSocketGeometry'
n292 = _N.new('NodeReroute'); n292.name = 'Reroute.063'; n292.location = (160, 0)
n292.label = 'Geometry'
n292.socket_idname = 'NodeSocketGeometry'
n293 = _N.new('NodeReroute'); n293.name = 'Reroute.064'; n293.location = (160, 0)
n293.label = 'Result'
n293.socket_idname = 'NodeSocketBool'
n294 = _N.new('NodeReroute'); n294.name = 'Reroute.065'; n294.location = (-2130, -594)
n294.label = 'Geometry'
n294.socket_idname = 'NodeSocketGeometry'
n295 = _N.new('NodeReroute'); n295.name = 'Reroute.066'; n295.location = (160, 0)
n295.label = 'Geometry'
n295.socket_idname = 'NodeSocketGeometry'
n296 = _N.new('NodeReroute'); n296.name = 'Reroute.067'; n296.location = (160, 0)
n296.label = 'Result'
n296.socket_idname = 'NodeSocketBool'
n297 = _N.new('NodeReroute'); n297.name = 'Reroute.068'; n297.location = (-1090, -594)
n297.label = 'Geometry'
n297.socket_idname = 'NodeSocketGeometry'
n298 = _N.new('NodeReroute'); n298.name = 'Reroute.069'; n298.location = (160, 0)
n298.label = 'Geometry'
n298.socket_idname = 'NodeSocketGeometry'
n299 = _N.new('NodeReroute'); n299.name = 'Reroute.070'; n299.location = (160, 0)
n299.label = 'Result'
n299.socket_idname = 'NodeSocketBool'
n300 = _N.new('NodeReroute'); n300.name = 'Reroute.071'; n300.location = (-1350, -594)
n300.label = 'Geometry'
n300.socket_idname = 'NodeSocketGeometry'
n301 = _N.new('NodeReroute'); n301.name = 'Reroute.072'; n301.location = (160, 0)
n301.label = 'Geometry'
n301.socket_idname = 'NodeSocketGeometry'
n302 = _N.new('NodeReroute'); n302.name = 'Reroute.073'; n302.location = (-14720, -838)
n302.label = 'Geometry'
n302.socket_idname = 'NodeSocketGeometry'
n303 = _N.new('NodeReroute'); n303.name = 'Reroute.074'; n303.location = (160, 0)
n303.label = 'Geometry'
n303.socket_idname = 'NodeSocketGeometry'
n304 = _N.new('NodeReroute'); n304.name = 'Reroute.075'; n304.location = (160, -50)
n304.label = 'Geometry'
n304.socket_idname = 'NodeSocketGeometry'
n305 = _N.new('NodeReroute'); n305.name = 'Reroute.076'; n305.location = (-870, -221)
n305.label = 'Geometry'
n305.socket_idname = 'NodeSocketGeometry'
n306 = _N.new('NodeReroute'); n306.name = 'Reroute.077'; n306.location = (-870, -271)
n306.label = 'Geometry'
n306.socket_idname = 'NodeSocketGeometry'
n307 = _N.new('NodeReroute'); n307.name = 'Reroute.078'; n307.location = (160, 0)
n307.label = 'Output'
n307.socket_idname = 'NodeSocketGeometry'
n10.parent = n9
n11.parent = n9
n12.parent = n9
n13.parent = n12
n14.parent = n12
n15.parent = n9
n16.parent = n9
n17.parent = n9
n18.parent = n9
n19.parent = n18
n20.parent = n18
n21.parent = n9
n22.parent = n9
n23.parent = n9
n24.parent = n9
n25.parent = n9
n26.parent = n9
n27.parent = n26
n28.parent = n26
n29.parent = n9
n30.parent = n9
n31.parent = n9
n32.parent = n9
n33.parent = n9
n34.parent = n9
n35.parent = n34
n36.parent = n34
n37.parent = n9
n38.parent = n9
n40.parent = n39
n41.parent = n39
n42.parent = n41
n43.parent = n41
n44.parent = n39
n45.parent = n39
n46.parent = n39
n47.parent = n39
n48.parent = n39
n49.parent = n48
n50.parent = n48
n51.parent = n39
n52.parent = n39
n53.parent = n39
n54.parent = n39
n55.parent = n39
n56.parent = n55
n57.parent = n55
n58.parent = n39
n59.parent = n39
n60.parent = n39
n61.parent = n60
n62.parent = n60
n63.parent = n39
n64.parent = n39
n65.parent = n39
n66.parent = n39
n67.parent = n66
n68.parent = n66
n69.parent = n39
n70.parent = n39
n71.parent = n39
n72.parent = n39
n73.parent = n72
n74.parent = n72
n75.parent = n39
n76.parent = n39
n77.parent = n39
n78.parent = n39
n79.parent = n78
n80.parent = n78
n82.parent = n81
n83.parent = n81
n84.parent = n81
n86.parent = n85
n87.parent = n85
n88.parent = n85
n89.parent = n88
n90.parent = n88
n91.parent = n85
n92.parent = n85
n93.parent = n85
n94.parent = n85
n95.parent = n85
n96.parent = n85
n97.parent = n96
n98.parent = n96
n99.parent = n85
n100.parent = n85
n101.parent = n85
n102.parent = n85
n103.parent = n85
n104.parent = n85
n105.parent = n104
n106.parent = n104
n107.parent = n85
n108.parent = n85
n109.parent = n85
n110.parent = n85
n111.parent = n110
n112.parent = n110
n113.parent = n85
n114.parent = n85
n115.parent = n85
n117.parent = n116
n118.parent = n116
n119.parent = n116
n121.parent = n120
n122.parent = n120
n123.parent = n120
n125.parent = n124
n126.parent = n124
n127.parent = n124
n129.parent = n128
n130.parent = n128
n131.parent = n128
n132.parent = n128
n133.parent = n128
n134.parent = n128
n136.parent = n135
n137.parent = n135
n138.parent = n137
n139.parent = n137
n140.parent = n137
n141.parent = n137
n142.parent = n137
n143.parent = n137
n144.parent = n137
n145.parent = n144
n146.parent = n144
n147.parent = n137
n148.parent = n135
n149.parent = n148
n150.parent = n148
n151.parent = n148
n152.parent = n148
n153.parent = n148
n154.parent = n148
n155.parent = n148
n156.parent = n155
n157.parent = n155
n158.parent = n148
n159.parent = n135
n160.parent = n159
n161.parent = n159
n162.parent = n159
n163.parent = n159
n164.parent = n159
n165.parent = n164
n166.parent = n164
n167.parent = n159
n168.parent = n135
n169.parent = n168
n170.parent = n168
n171.parent = n168
n172.parent = n168
n173.parent = n168
n174.parent = n168
n175.parent = n168
n176.parent = n168
n177.parent = n168
n178.parent = n177
n179.parent = n177
n180.parent = n168
n181.parent = n135
n182.parent = n181
n183.parent = n181
n184.parent = n181
n185.parent = n181
n186.parent = n181
n187.parent = n181
n188.parent = n181
n189.parent = n181
n190.parent = n181
n191.parent = n181
n192.parent = n181
n193.parent = n192
n194.parent = n192
n195.parent = n181
n196.parent = n135
n197.parent = n196
n198.parent = n196
n199.parent = n196
n200.parent = n199
n201.parent = n199
n202.parent = n196
n203.parent = n135
n204.parent = n203
n205.parent = n203
n206.parent = n203
n207.parent = n203
n208.parent = n203
n209.parent = n208
n210.parent = n208
n211.parent = n203
n213.parent = n212
n214.parent = n212
n215.parent = n212
n218.parent = n78
n219.parent = n128
n220.parent = n135
n221.parent = n137
n222.parent = n148
n223.parent = n159
n224.parent = n168
n225.parent = n181
n226.parent = n196
n227.parent = n203
n228.parent = n212
n229.parent = n12
n230.parent = n18
n231.parent = n26
n232.parent = n34
n233.parent = n9
n234.parent = n9
n235.parent = n9
n236.parent = n9
n237.parent = n9
n238.parent = n9
n239.parent = n41
n240.parent = n48
n241.parent = n55
n242.parent = n60
n243.parent = n66
n244.parent = n72
n245.parent = n78
n246.parent = n78
n247.parent = n39
n248.parent = n39
n249.parent = n39
n250.parent = n39
n251.parent = n39
n252.parent = n39
n253.parent = n39
n254.parent = n81
n255.parent = n81
n256.parent = n81
n257.parent = n88
n258.parent = n96
n259.parent = n104
n260.parent = n110
n261.parent = n85
n262.parent = n85
n263.parent = n85
n264.parent = n85
n265.parent = n85
n266.parent = n85
n267.parent = n85
n268.parent = n85
n269.parent = n116
n270.parent = n116
n271.parent = n116
n272.parent = n116
n273.parent = n120
n274.parent = n120
n275.parent = n120
n276.parent = n124
n277.parent = n124
n278.parent = n124
n279.parent = n128
n280.parent = n128
n281.parent = n144
n282.parent = n137
n283.parent = n137
n284.parent = n155
n285.parent = n148
n286.parent = n148
n287.parent = n164
n288.parent = n159
n289.parent = n159
n290.parent = n177
n291.parent = n168
n292.parent = n168
n293.parent = n192
n294.parent = n181
n295.parent = n181
n296.parent = n199
n297.parent = n196
n298.parent = n196
n299.parent = n208
n300.parent = n203
n301.parent = n203
n302.parent = n135
n303.parent = n135
n304.parent = n135
n305.parent = n212
n306.parent = n212
n307.parent = n212
_L.new(n0.outputs[1], n1.inputs[0])
_L.new(n1.outputs[0], n2.inputs[0])
_L.new(n2.outputs[0], n3.inputs[0])
_L.new(n0.outputs[1], n4.inputs[0])
_L.new(n4.outputs[0], n5.inputs[0])
_L.new(n1.outputs[0], n6.inputs[0])
_L.new(n6.outputs[0], n7.inputs[0])
_L.new(n6.outputs[0], n8.inputs[0])
_L.new(n13.outputs[0], n14.inputs[2])
_L.new(n10.outputs[0], n15.inputs[0])
_L.new(n11.outputs[0], n16.inputs[0])
_L.new(n16.outputs[0], n15.inputs[2])
_L.new(n19.outputs[0], n20.inputs[2])
_L.new(n15.outputs[0], n21.inputs[0])
_L.new(n17.outputs[0], n22.inputs[0])
_L.new(n22.outputs[0], n21.inputs[2])
_L.new(n23.outputs[0], n24.inputs[0])
_L.new(n27.outputs[0], n28.inputs[2])
_L.new(n21.outputs[0], n29.inputs[0])
_L.new(n24.outputs[0], n30.inputs[0])
_L.new(n25.outputs[0], n30.inputs[2])
_L.new(n30.outputs[0], n29.inputs[2])
_L.new(n31.outputs[0], n32.inputs[0])
_L.new(n35.outputs[0], n36.inputs[2])
_L.new(n29.outputs[0], n37.inputs[0])
_L.new(n32.outputs[0], n38.inputs[0])
_L.new(n33.outputs[0], n38.inputs[2])
_L.new(n38.outputs[0], n37.inputs[2])
_L.new(n42.outputs[0], n43.inputs[2])
_L.new(n40.outputs[0], n44.inputs[0])
_L.new(n45.outputs[0], n44.inputs[2])
_L.new(n49.outputs[0], n50.inputs[2])
_L.new(n44.outputs[0], n51.inputs[0])
_L.new(n46.outputs[0], n52.inputs[0])
_L.new(n47.outputs[0], n52.inputs[2])
_L.new(n52.outputs[0], n51.inputs[2])
_L.new(n56.outputs[0], n57.inputs[2])
_L.new(n51.outputs[0], n58.inputs[0])
_L.new(n53.outputs[0], n59.inputs[0])
_L.new(n54.outputs[0], n59.inputs[2])
_L.new(n59.outputs[0], n58.inputs[2])
_L.new(n61.outputs[0], n62.inputs[2])
_L.new(n58.outputs[0], n63.inputs[0])
_L.new(n64.outputs[0], n63.inputs[2])
_L.new(n67.outputs[0], n68.inputs[2])
_L.new(n63.outputs[0], n69.inputs[0])
_L.new(n65.outputs[0], n70.inputs[0])
_L.new(n70.outputs[0], n69.inputs[2])
_L.new(n73.outputs[0], n74.inputs[2])
_L.new(n69.outputs[0], n75.inputs[0])
_L.new(n71.outputs[0], n76.inputs[0])
_L.new(n76.outputs[0], n75.inputs[2])
_L.new(n75.outputs[0], n77.inputs[0])
_L.new(n79.outputs[0], n80.inputs[2])
_L.new(n82.outputs[0], n83.inputs[2])
_L.new(n83.outputs[0], n84.inputs[0])
_L.new(n89.outputs[0], n90.inputs[2])
_L.new(n86.outputs[0], n91.inputs[0])
_L.new(n87.outputs[0], n92.inputs[2])
_L.new(n92.outputs[0], n91.inputs[2])
_L.new(n94.outputs[0], n95.inputs[0])
_L.new(n97.outputs[0], n98.inputs[2])
_L.new(n91.outputs[0], n99.inputs[0])
_L.new(n93.outputs[0], n100.inputs[0])
_L.new(n95.outputs[0], n100.inputs[2])
_L.new(n100.outputs[0], n99.inputs[2])
_L.new(n102.outputs[0], n103.inputs[0])
_L.new(n105.outputs[0], n106.inputs[2])
_L.new(n99.outputs[0], n107.inputs[0])
_L.new(n101.outputs[0], n108.inputs[0])
_L.new(n103.outputs[0], n108.inputs[2])
_L.new(n108.outputs[0], n107.inputs[2])
_L.new(n111.outputs[0], n112.inputs[2])
_L.new(n107.outputs[0], n113.inputs[0])
_L.new(n109.outputs[0], n114.inputs[2])
_L.new(n114.outputs[0], n113.inputs[2])
_L.new(n113.outputs[0], n115.inputs[0])
_L.new(n117.outputs[0], n118.inputs[0])
_L.new(n118.outputs[0], n119.inputs[0])
_L.new(n121.outputs[0], n122.inputs[2])
_L.new(n122.outputs[0], n123.inputs[0])
_L.new(n125.outputs[0], n126.inputs[2])
_L.new(n126.outputs[0], n127.inputs[0])
_L.new(n129.outputs[0], n130.inputs[0])
_L.new(n130.outputs[2], n131.inputs[0])
_L.new(n131.outputs[0], n132.inputs[0])
_L.new(n132.outputs[0], n134.inputs[0])
_L.new(n134.outputs[0], n133.inputs[3])
_L.new(n138.outputs[0], n140.inputs[0])
_L.new(n139.outputs[0], n140.inputs[1])
_L.new(n140.outputs[0], n142.inputs[0])
_L.new(n141.outputs[0], n142.inputs[1])
_L.new(n142.outputs[0], n143.inputs[0])
_L.new(n145.outputs[0], n146.inputs[2])
_L.new(n143.outputs[0], n147.inputs[2])
_L.new(n149.outputs[0], n151.inputs[0])
_L.new(n150.outputs[0], n151.inputs[1])
_L.new(n151.outputs[0], n153.inputs[0])
_L.new(n152.outputs[0], n153.inputs[1])
_L.new(n153.outputs[0], n154.inputs[0])
_L.new(n156.outputs[0], n157.inputs[2])
_L.new(n154.outputs[0], n158.inputs[2])
_L.new(n160.outputs[0], n162.inputs[0])
_L.new(n161.outputs[0], n162.inputs[1])
_L.new(n162.outputs[0], n163.inputs[0])
_L.new(n165.outputs[0], n166.inputs[2])
_L.new(n163.outputs[0], n167.inputs[2])
_L.new(n169.outputs[0], n171.inputs[0])
_L.new(n170.outputs[0], n171.inputs[1])
_L.new(n171.outputs[0], n173.inputs[0])
_L.new(n172.outputs[0], n173.inputs[1])
_L.new(n173.outputs[0], n175.inputs[0])
_L.new(n174.outputs[0], n175.inputs[1])
_L.new(n175.outputs[0], n176.inputs[0])
_L.new(n178.outputs[0], n179.inputs[2])
_L.new(n176.outputs[0], n180.inputs[2])
_L.new(n182.outputs[0], n184.inputs[0])
_L.new(n183.outputs[0], n184.inputs[1])
_L.new(n184.outputs[0], n186.inputs[0])
_L.new(n185.outputs[0], n186.inputs[1])
_L.new(n186.outputs[0], n188.inputs[0])
_L.new(n187.outputs[0], n188.inputs[1])
_L.new(n188.outputs[0], n190.inputs[0])
_L.new(n189.outputs[0], n190.inputs[1])
_L.new(n190.outputs[0], n191.inputs[0])
_L.new(n193.outputs[0], n194.inputs[2])
_L.new(n191.outputs[0], n195.inputs[2])
_L.new(n197.outputs[0], n198.inputs[0])
_L.new(n200.outputs[0], n201.inputs[2])
_L.new(n198.outputs[0], n202.inputs[2])
_L.new(n204.outputs[0], n206.inputs[0])
_L.new(n205.outputs[0], n206.inputs[1])
_L.new(n206.outputs[0], n207.inputs[0])
_L.new(n209.outputs[0], n210.inputs[2])
_L.new(n207.outputs[0], n211.inputs[2])
_L.new(n213.outputs[0], n214.inputs[1])
_L.new(n214.outputs[0], n215.inputs[0])
_L.new(n0.outputs[6], n216.inputs[0])
_L.new(n216.outputs[0], n217.inputs[0])
_L.new(n218.outputs[7], n79.inputs[0])
_L.new(n218.outputs[2], n79.inputs[1])
_L.new(n218.outputs[3], n79.inputs[2])
_L.new(n219.outputs[4], n132.inputs[1])
_L.new(n220.outputs[3], n136.inputs[2])
_L.new(n221.outputs[0], n138.inputs[2])
_L.new(n221.outputs[0], n139.inputs[2])
_L.new(n221.outputs[0], n141.inputs[2])
_L.new(n221.outputs[2], n143.inputs[1])
_L.new(n221.outputs[3], n143.inputs[2])
_L.new(n222.outputs[0], n149.inputs[2])
_L.new(n222.outputs[0], n150.inputs[2])
_L.new(n222.outputs[0], n152.inputs[2])
_L.new(n222.outputs[2], n154.inputs[1])
_L.new(n222.outputs[3], n154.inputs[2])
_L.new(n223.outputs[0], n160.inputs[2])
_L.new(n223.outputs[0], n161.inputs[2])
_L.new(n223.outputs[2], n163.inputs[1])
_L.new(n223.outputs[3], n163.inputs[2])
_L.new(n224.outputs[0], n169.inputs[2])
_L.new(n224.outputs[0], n170.inputs[2])
_L.new(n224.outputs[0], n172.inputs[2])
_L.new(n224.outputs[0], n174.inputs[2])
_L.new(n224.outputs[3], n176.inputs[1])
_L.new(n224.outputs[2], n176.inputs[2])
_L.new(n225.outputs[0], n182.inputs[2])
_L.new(n225.outputs[0], n183.inputs[2])
_L.new(n225.outputs[0], n185.inputs[2])
_L.new(n225.outputs[0], n187.inputs[2])
_L.new(n225.outputs[0], n189.inputs[2])
_L.new(n225.outputs[3], n191.inputs[1])
_L.new(n225.outputs[2], n191.inputs[2])
_L.new(n226.outputs[0], n197.inputs[2])
_L.new(n226.outputs[2], n198.inputs[1])
_L.new(n226.outputs[3], n198.inputs[2])
_L.new(n227.outputs[0], n204.inputs[2])
_L.new(n227.outputs[0], n205.inputs[2])
_L.new(n227.outputs[2], n207.inputs[1])
_L.new(n227.outputs[3], n207.inputs[2])
_L.new(n228.outputs[0], n213.inputs[2])
_L.new(n228.outputs[5], n214.inputs[0])
_L.new(n14.outputs[0], n229.inputs[0])
_L.new(n229.outputs[0], n15.inputs[1])
_L.new(n20.outputs[0], n230.inputs[0])
_L.new(n230.outputs[0], n21.inputs[1])
_L.new(n28.outputs[0], n231.inputs[0])
_L.new(n231.outputs[0], n29.inputs[1])
_L.new(n36.outputs[0], n232.inputs[0])
_L.new(n232.outputs[0], n37.inputs[1])
_L.new(n5.outputs[0], n233.inputs[0])
_L.new(n233.outputs[0], n11.inputs[0])
_L.new(n8.outputs[0], n234.inputs[0])
_L.new(n234.outputs[0], n11.inputs[1])
_L.new(n3.outputs[0], n235.inputs[0])
_L.new(n235.outputs[0], n16.inputs[2])
_L.new(n4.outputs[0], n236.inputs[0])
_L.new(n236.outputs[0], n17.inputs[0])
_L.new(n234.outputs[0], n17.inputs[1])
_L.new(n235.outputs[0], n22.inputs[2])
_L.new(n236.outputs[0], n23.inputs[0])
_L.new(n6.outputs[0], n237.inputs[0])
_L.new(n237.outputs[0], n23.inputs[1])
_L.new(n234.outputs[0], n24.inputs[1])
_L.new(n235.outputs[0], n25.inputs[0])
_L.new(n237.outputs[0], n25.inputs[1])
_L.new(n233.outputs[0], n31.inputs[0])
_L.new(n237.outputs[0], n31.inputs[1])
_L.new(n234.outputs[0], n32.inputs[1])
_L.new(n235.outputs[0], n33.inputs[0])
_L.new(n237.outputs[0], n33.inputs[1])
_L.new(n37.outputs[0], n238.inputs[0])
_L.new(n43.outputs[0], n239.inputs[0])
_L.new(n239.outputs[0], n44.inputs[1])
_L.new(n50.outputs[0], n240.inputs[0])
_L.new(n240.outputs[0], n51.inputs[1])
_L.new(n57.outputs[0], n241.inputs[0])
_L.new(n241.outputs[0], n58.inputs[1])
_L.new(n62.outputs[0], n242.inputs[0])
_L.new(n242.outputs[0], n63.inputs[1])
_L.new(n68.outputs[0], n243.inputs[0])
_L.new(n243.outputs[0], n69.inputs[1])
_L.new(n74.outputs[0], n244.inputs[0])
_L.new(n244.outputs[0], n75.inputs[1])
_L.new(n75.outputs[0], n245.inputs[0])
_L.new(n245.outputs[0], n80.inputs[0])
_L.new(n80.outputs[0], n246.inputs[0])
_L.new(n5.outputs[0], n247.inputs[0])
_L.new(n247.outputs[0], n45.inputs[0])
_L.new(n247.outputs[0], n46.inputs[0])
_L.new(n6.outputs[0], n248.inputs[0])
_L.new(n248.outputs[0], n46.inputs[1])
_L.new(n7.outputs[0], n249.inputs[0])
_L.new(n249.outputs[0], n47.inputs[0])
_L.new(n4.outputs[0], n250.inputs[0])
_L.new(n250.outputs[0], n53.inputs[0])
_L.new(n248.outputs[0], n53.inputs[1])
_L.new(n249.outputs[0], n54.inputs[0])
_L.new(n250.outputs[0], n64.inputs[0])
_L.new(n250.outputs[0], n65.inputs[0])
_L.new(n248.outputs[0], n65.inputs[1])
_L.new(n249.outputs[0], n70.inputs[2])
_L.new(n247.outputs[0], n71.inputs[0])
_L.new(n248.outputs[0], n71.inputs[1])
_L.new(n249.outputs[0], n76.inputs[2])
_L.new(n238.outputs[0], n251.inputs[0])
_L.new(n251.outputs[0], n77.inputs[0])
_L.new(n77.outputs[0], n252.inputs[0])
_L.new(n246.outputs[0], n253.inputs[0])
_L.new(n253.outputs[0], n216.inputs[2])
_L.new(n238.outputs[0], n254.inputs[0])
_L.new(n254.outputs[0], n83.inputs[0])
_L.new(n252.outputs[0], n255.inputs[0])
_L.new(n255.outputs[0], n84.inputs[0])
_L.new(n84.outputs[0], n256.inputs[0])
_L.new(n90.outputs[0], n257.inputs[0])
_L.new(n257.outputs[0], n91.inputs[1])
_L.new(n98.outputs[0], n258.inputs[0])
_L.new(n258.outputs[0], n99.inputs[1])
_L.new(n106.outputs[0], n259.inputs[0])
_L.new(n259.outputs[0], n107.inputs[1])
_L.new(n112.outputs[0], n260.inputs[0])
_L.new(n260.outputs[0], n113.inputs[1])
_L.new(n3.outputs[0], n261.inputs[0])
_L.new(n261.outputs[0], n87.inputs[0])
_L.new(n8.outputs[0], n262.inputs[0])
_L.new(n262.outputs[0], n87.inputs[1])
_L.new(n5.outputs[0], n263.inputs[0])
_L.new(n263.outputs[0], n92.inputs[0])
_L.new(n263.outputs[0], n93.inputs[0])
_L.new(n6.outputs[0], n264.inputs[0])
_L.new(n264.outputs[0], n93.inputs[1])
_L.new(n261.outputs[0], n94.inputs[0])
_L.new(n264.outputs[0], n94.inputs[1])
_L.new(n262.outputs[0], n95.inputs[1])
_L.new(n263.outputs[0], n101.inputs[0])
_L.new(n264.outputs[0], n101.inputs[1])
_L.new(n7.outputs[0], n265.inputs[0])
_L.new(n265.outputs[0], n102.inputs[0])
_L.new(n262.outputs[0], n103.inputs[1])
_L.new(n262.outputs[0], n109.inputs[0])
_L.new(n263.outputs[0], n114.inputs[0])
_L.new(n256.outputs[0], n266.inputs[0])
_L.new(n266.outputs[0], n115.inputs[0])
_L.new(n113.outputs[0], n267.inputs[0])
_L.new(n115.outputs[0], n268.inputs[0])
_L.new(n267.outputs[0], n269.inputs[0])
_L.new(n269.outputs[0], n117.inputs[0])
_L.new(n268.outputs[0], n270.inputs[0])
_L.new(n270.outputs[0], n119.inputs[0])
_L.new(n118.outputs[0], n271.inputs[0])
_L.new(n119.outputs[0], n272.inputs[0])
_L.new(n271.outputs[0], n273.inputs[0])
_L.new(n273.outputs[0], n122.inputs[0])
_L.new(n272.outputs[0], n274.inputs[0])
_L.new(n274.outputs[0], n123.inputs[0])
_L.new(n123.outputs[0], n275.inputs[0])
_L.new(n267.outputs[0], n276.inputs[0])
_L.new(n276.outputs[0], n126.inputs[0])
_L.new(n275.outputs[0], n277.inputs[0])
_L.new(n277.outputs[0], n127.inputs[0])
_L.new(n127.outputs[0], n278.inputs[0])
_L.new(n278.outputs[0], n279.inputs[0])
_L.new(n279.outputs[0], n133.inputs[0])
_L.new(n133.outputs[0], n280.inputs[0])
_L.new(n146.outputs[0], n281.inputs[0])
_L.new(n281.outputs[0], n147.inputs[1])
_L.new(n136.outputs[0], n282.inputs[0])
_L.new(n282.outputs[0], n147.inputs[0])
_L.new(n147.outputs[0], n283.inputs[0])
_L.new(n157.outputs[0], n284.inputs[0])
_L.new(n284.outputs[0], n158.inputs[1])
_L.new(n283.outputs[0], n285.inputs[0])
_L.new(n285.outputs[0], n158.inputs[0])
_L.new(n158.outputs[0], n286.inputs[0])
_L.new(n166.outputs[0], n287.inputs[0])
_L.new(n287.outputs[0], n167.inputs[1])
_L.new(n286.outputs[0], n288.inputs[0])
_L.new(n288.outputs[0], n167.inputs[0])
_L.new(n167.outputs[0], n289.inputs[0])
_L.new(n179.outputs[0], n290.inputs[0])
_L.new(n290.outputs[0], n180.inputs[1])
_L.new(n289.outputs[0], n291.inputs[0])
_L.new(n291.outputs[0], n180.inputs[0])
_L.new(n180.outputs[0], n292.inputs[0])
_L.new(n194.outputs[0], n293.inputs[0])
_L.new(n293.outputs[0], n195.inputs[1])
_L.new(n292.outputs[0], n294.inputs[0])
_L.new(n294.outputs[0], n195.inputs[0])
_L.new(n195.outputs[0], n295.inputs[0])
_L.new(n201.outputs[0], n296.inputs[0])
_L.new(n296.outputs[0], n202.inputs[1])
_L.new(n295.outputs[0], n297.inputs[0])
_L.new(n297.outputs[0], n202.inputs[0])
_L.new(n202.outputs[0], n298.inputs[0])
_L.new(n210.outputs[0], n299.inputs[0])
_L.new(n299.outputs[0], n211.inputs[1])
_L.new(n298.outputs[0], n300.inputs[0])
_L.new(n300.outputs[0], n211.inputs[0])
_L.new(n211.outputs[0], n301.inputs[0])
_L.new(n280.outputs[0], n302.inputs[0])
_L.new(n302.outputs[0], n136.inputs[0])
_L.new(n136.outputs[0], n303.inputs[0])
_L.new(n301.outputs[0], n304.inputs[0])
_L.new(n303.outputs[0], n305.inputs[0])
_L.new(n305.outputs[0], n215.inputs[1])
_L.new(n304.outputs[0], n306.inputs[0])
_L.new(n306.outputs[0], n215.inputs[2])
_L.new(n215.outputs[0], n307.inputs[0])
_L.new(n307.outputs[0], n216.inputs[1])
n217.is_active_output = True
ng_digital_counter = bpy.data.node_groups.new('Digital Counter', 'GeometryNodeTree')
_s = ng_digital_counter.interface.new_socket(name='Geometry', in_out='OUTPUT', socket_type='NodeSocketGeometry')
_s = ng_digital_counter.interface.new_socket(name='Geometry', in_out='INPUT', socket_type='NodeSocketGeometry')
_s = ng_digital_counter.interface.new_socket(name='Value', in_out='INPUT', socket_type='NodeSocketInt')
_s.default_value = 12
_s.description = 'Value to display'
_s = ng_digital_counter.interface.new_socket(name='Digits', in_out='INPUT', socket_type='NodeSocketInt')
_s.default_value = 3
_s.min_value = 1
_s.max_value = 10
_s.description = 'Number of digits'
_s = ng_digital_counter.interface.new_socket(name='Size', in_out='INPUT', socket_type='NodeSocketFloat')
_s.default_value = 1.0
_s.min_value = 0.0
_s = ng_digital_counter.interface.new_socket(name='Y Offset', in_out='INPUT', socket_type='NodeSocketFloat')
_s.default_value = -0.01
ng_digital_counter.interface.new_panel('Appearance')
_s = ng_digital_counter.interface.new_socket(name='Color', in_out='INPUT', socket_type='NodeSocketColor')
_s.default_value = (1.0, 0.0, 0.0, 1.0)
_s = ng_digital_counter.interface.new_socket(name='On', in_out='INPUT', socket_type='NodeSocketMaterial')
_s.default_value = mat_lcd_on
_s = ng_digital_counter.interface.new_socket(name='Off', in_out='INPUT', socket_type='NodeSocketMaterial')
_s.default_value = mat_lcd_off
_s = ng_digital_counter.interface.new_socket(name='Shear', in_out='INPUT', socket_type='NodeSocketFloat')
_s.subtype = 'FACTOR'
_s.default_value = 0.4
_s.min_value = 0.0
_s.max_value = 1.0
ng_digital_counter.interface.new_panel('Options')
_s = ng_digital_counter.interface.new_socket(name='Merge with Input', in_out='INPUT', socket_type='NodeSocketBool')
_s = ng_digital_counter.interface.new_socket(name='Leading 0', in_out='INPUT', socket_type='NodeSocketBool')
_s.description = 'Display leading zero value'
_s = ng_digital_counter.interface.new_socket(name='Minus Sign', in_out='INPUT', socket_type='NodeSocketBool')
_s.default_value = True
_s = ng_digital_counter.interface.new_socket(name='Positive', in_out='INPUT', socket_type='NodeSocketBool')
_s.description = 'Sign is off (True) or on (False)'
_s = ng_digital_counter.interface.new_socket(name='Display 0', in_out='INPUT', socket_type='NodeSocketBool')
_s.default_value = True
ng_digital_counter.description = 'GEONODES'
ng_digital_counter.is_modifier = True
_N = ng_digital_counter.nodes; _L = ng_digital_counter.links
n0 = _N.new('NodeGroupInput'); n0.name = 'Group Input'; n0.location = (-5570, 0)
n1 = _N.new('ShaderNodeMath'); n1.name = 'Math'; n1.location = (-2910, 0)
n1.operation = 'SIGN'
n2 = _N.new('GeometryNodeRepeatInput'); n2.name = 'Repeat Input'; n2.location = (-5250, -214)
n2.inputs[4].default_value = 0
n3 = _N.new('GeometryNodeRepeatOutput'); n3.name = 'Repeat Output'; n3.location = (-2910, -214)
n3.repeat_items.clear()
_it = n3.repeat_items.new('GEOMETRY', 'Geometry')
_it = n3.repeat_items.new('GEOMETRY', 'mesh')
_it = n3.repeat_items.new('INT', 'value')
_it = n3.repeat_items.new('INT', 'index')
n4 = _N.new('ShaderNodeMath'); n4.name = 'Math.001'; n4.location = (-3950, -214)
n4.operation = 'MULTIPLY'
n4.inputs[1].default_value = 1.25
n5 = _N.new('GeometryNodeTransform'); n5.name = 'Transform Geometry'; n5.location = (-3430, -214)
n6 = _N.new('ShaderNodeCombineXYZ'); n6.name = 'Combine XYZ'; n6.location = (-3690, -214)
n7 = _N.new('FunctionNodeIntegerMath'); n7.name = 'Integer Math'; n7.location = (-4730, -214)
n7.operation = 'MODULO'
n7.inputs[1].default_value = 10
n8 = _N.new('FunctionNodeIntegerMath'); n8.name = 'Integer Math.001'; n8.location = (-4470, -214)
n8.operation = 'SUBTRACT'
n9 = _N.new('ShaderNodeMath'); n9.name = 'Math.002'; n9.location = (-4210, -399)
n9.operation = 'DIVIDE'
n9.inputs[1].default_value = 10.0
n10 = _N.new('FunctionNodeCompare'); n10.name = 'Compare'; n10.location = (-4210, -214)
n10.operation = 'EQUAL'
n10.data_type = 'INT'
n11 = _N.new('FunctionNodeBooleanMath'); n11.name = 'Boolean Math'; n11.location = (-3950, -399)
n11.operation = 'OR'
n12 = _N.new('FunctionNodeCompare'); n12.name = 'Compare.001'; n12.location = (-3950, -584)
n12.operation = 'NOT_EQUAL'
n13 = _N.new('FunctionNodeBooleanMath'); n13.name = 'Boolean Math.001'; n13.location = (-3690, -410)
n13.operation = 'OR'
n14 = _N.new('GeometryNodeGroup'); n14.name = 'Group'; n14.location = (-3430, -451)
n14.node_tree = ng_digit
n14.inputs[6].default_value = False
n15 = _N.new('FunctionNodeIntegerMath'); n15.name = 'Integer Math.002'; n15.location = (-3170, -214)
n15.inputs[1].default_value = 1
n16 = _N.new('GeometryNodeJoinGeometry'); n16.name = 'Join Geometry'; n16.location = (-3170, -399)
n17 = _N.new('NodeFrame'); n17.name = 'Frame.001'; n17.location = (-1300, -40)
n17.label = 'Sign'
n17.width = 150
n18 = _N.new('ShaderNodeMath'); n18.name = 'Math.003'; n18.location = (-780, 0)
n18.operation = 'MULTIPLY'
n18.inputs[1].default_value = 1.25
n19 = _N.new('GeometryNodeTransform'); n19.name = 'Transform Geometry.001'; n19.location = (-260, 0)
n20 = _N.new('ShaderNodeCombineXYZ'); n20.name = 'Combine XYZ.001'; n20.location = (-520, 0)
n21 = _N.new('FunctionNodeCompare'); n21.name = 'Compare.002'; n21.location = (-520, -196)
n22 = _N.new('GeometryNodeGroup'); n22.name = 'Group.001'; n22.location = (-260, -237)
n22.node_tree = ng_digit
n22.inputs[6].default_value = True
n23 = _N.new('GeometryNodeJoinGeometry'); n23.name = 'Join Geometry.001'; n23.location = (0, 0)
n24 = _N.new('GeometryNodeSwitch'); n24.name = 'Switch'; n24.location = (-1040, 0)
n25 = _N.new('GeometryNodeTransform'); n25.name = 'Transform Geometry.002'; n25.location = (-780, 0)
n26 = _N.new('ShaderNodeCombineXYZ'); n26.name = 'Combine XYZ.002'; n26.location = (-1040, -196)
n27 = _N.new('GeometryNodeStoreNamedAttribute'); n27.name = 'Store Named Attribute'; n27.location = (-520, 0)
n27.data_type = 'FLOAT_COLOR'
n27.domain = 'FACE'
n27.inputs[2].default_value = 'Color'
n28 = _N.new('GeometryNodeSwitch'); n28.name = 'Switch.001'; n28.location = (-520, -207)
n29 = _N.new('GeometryNodeJoinGeometry'); n29.name = 'Join Geometry.002'; n29.location = (-260, 0)
n30 = _N.new('NodeGroupOutput'); n30.name = 'Group Output'; n30.location = (0, 0)
n31 = _N.new('NodeGroupInput'); n31.name = 'Group Input.001'; n31.location = (-4990, -214)
n32 = _N.new('NodeGroupInput'); n32.name = 'Group Input.002'; n32.location = (-1040, 0)
n33 = _N.new('NodeReroute'); n33.name = 'Reroute'; n33.location = (-1130, -458)
n33.label = 'mesh'
n33.socket_idname = 'NodeSocketGeometry'
n34 = _N.new('NodeReroute'); n34.name = 'Reroute.001'; n34.location = (-1130, -508)
n34.label = 'Value'
n34.socket_idname = 'NodeSocketFloat'
n35 = _N.new('NodeReroute'); n35.name = 'Reroute.002'; n35.location = (160, 0)
n35.label = 'Geometry'
n35.socket_idname = 'NodeSocketGeometry'
n2.pair_with_output(n3)
n18.parent = n17
n19.parent = n17
n20.parent = n17
n21.parent = n17
n22.parent = n17
n23.parent = n17
n32.parent = n17
n33.parent = n17
n34.parent = n17
n35.parent = n17
_L.new(n0.outputs[1], n1.inputs[0])
_L.new(n2.outputs[2], n5.inputs[0])
_L.new(n4.outputs[0], n6.inputs[0])
_L.new(n6.outputs[0], n5.inputs[1])
_L.new(n2.outputs[3], n7.inputs[0])
_L.new(n2.outputs[3], n8.inputs[0])
_L.new(n7.outputs[0], n8.inputs[1])
_L.new(n8.outputs[0], n9.inputs[0])
_L.new(n2.outputs[4], n10.inputs[2])
_L.new(n10.outputs[0], n11.inputs[1])
_L.new(n9.outputs[0], n12.inputs[0])
_L.new(n11.outputs[0], n13.inputs[0])
_L.new(n12.outputs[0], n13.inputs[1])
_L.new(n7.outputs[0], n14.inputs[0])
_L.new(n13.outputs[0], n14.inputs[5])
_L.new(n2.outputs[4], n15.inputs[0])
_L.new(n14.outputs[0], n16.inputs[0])
_L.new(n5.outputs[0], n16.inputs[0])
_L.new(n16.outputs[0], n3.inputs[1])
_L.new(n9.outputs[0], n3.inputs[2])
_L.new(n15.outputs[0], n3.inputs[3])
_L.new(n18.outputs[0], n20.inputs[0])
_L.new(n20.outputs[0], n19.inputs[1])
_L.new(n21.outputs[0], n22.inputs[7])
_L.new(n22.outputs[0], n23.inputs[0])
_L.new(n19.outputs[0], n23.inputs[0])
_L.new(n0.outputs[11], n24.inputs[0])
_L.new(n3.outputs[1], n24.inputs[1])
_L.new(n24.outputs[0], n25.inputs[0])
_L.new(n0.outputs[4], n26.inputs[1])
_L.new(n26.outputs[0], n25.inputs[1])
_L.new(n25.outputs[0], n27.inputs[0])
_L.new(n0.outputs[5], n27.inputs[3])
_L.new(n0.outputs[9], n28.inputs[0])
_L.new(n0.outputs[0], n28.inputs[2])
_L.new(n28.outputs[0], n29.inputs[0])
_L.new(n27.outputs[0], n29.inputs[0])
_L.new(n29.outputs[0], n30.inputs[0])
_L.new(n31.outputs[1], n2.inputs[3])
_L.new(n31.outputs[2], n2.inputs[0])
_L.new(n31.outputs[3], n4.inputs[0])
_L.new(n31.outputs[10], n11.inputs[0])
_L.new(n31.outputs[3], n14.inputs[1])
_L.new(n31.outputs[6], n14.inputs[2])
_L.new(n31.outputs[7], n14.inputs[3])
_L.new(n31.outputs[8], n14.inputs[4])
_L.new(n31.outputs[12], n14.inputs[7])
_L.new(n32.outputs[3], n18.inputs[0])
_L.new(n32.outputs[3], n22.inputs[1])
_L.new(n32.outputs[1], n22.inputs[0])
_L.new(n32.outputs[6], n22.inputs[2])
_L.new(n32.outputs[7], n22.inputs[3])
_L.new(n32.outputs[8], n22.inputs[4])
_L.new(n32.outputs[13], n22.inputs[5])
_L.new(n3.outputs[1], n33.inputs[0])
_L.new(n33.outputs[0], n19.inputs[0])
_L.new(n1.outputs[0], n34.inputs[0])
_L.new(n34.outputs[0], n21.inputs[0])
_L.new(n23.outputs[0], n35.inputs[0])
_L.new(n35.outputs[0], n24.inputs[2])
n30.is_active_output = True
ng_digital_clock = bpy.data.node_groups.new('Digital Clock', 'GeometryNodeTree')
_s = ng_digital_clock.interface.new_socket(name='Geometry', in_out='OUTPUT', socket_type='NodeSocketGeometry')
_s = ng_digital_clock.interface.new_socket(name='Geometry', in_out='INPUT', socket_type='NodeSocketGeometry')
_s = ng_digital_clock.interface.new_socket(name='Minutes', in_out='INPUT', socket_type='NodeSocketInt')
_s.default_value = 132
_s.description = 'Time in minutes'
_s = ng_digital_clock.interface.new_socket(name='Size', in_out='INPUT', socket_type='NodeSocketFloat')
_s.default_value = 1.0
_s.min_value = 0.0
ng_digital_clock.interface.new_panel('Options')
_s = ng_digital_clock.interface.new_socket(name='Merge with Input', in_out='INPUT', socket_type='NodeSocketBool')
_s = ng_digital_clock.interface.new_socket(name='Dots are On', in_out='INPUT', socket_type='NodeSocketBool')
_s.default_value = True
_s = ng_digital_clock.interface.new_socket(name='Positive', in_out='INPUT', socket_type='NodeSocketBool')
_s.description = 'Sign is off (True) or on (False)'
_s = ng_digital_clock.interface.new_socket(name='Display 0', in_out='INPUT', socket_type='NodeSocketBool')
_s.default_value = True
ng_digital_clock.interface.new_panel('Appearance')
_s = ng_digital_clock.interface.new_socket(name='Color', in_out='INPUT', socket_type='NodeSocketColor')
_s.default_value = (1.0, 0.0, 0.0, 1.0)
_s = ng_digital_clock.interface.new_socket(name='On', in_out='INPUT', socket_type='NodeSocketMaterial')
_s.default_value = mat_lcd_on
_s = ng_digital_clock.interface.new_socket(name='Off', in_out='INPUT', socket_type='NodeSocketMaterial')
_s.default_value = mat_lcd_off
_s = ng_digital_clock.interface.new_socket(name='Shear', in_out='INPUT', socket_type='NodeSocketFloat')
_s.subtype = 'FACTOR'
_s.default_value = 0.4
_s.min_value = 0.0
_s.max_value = 1.0
ng_digital_clock.description = 'GEONODES'
ng_digital_clock.is_modifier = True
_N = ng_digital_clock.nodes; _L = ng_digital_clock.links
n0 = _N.new('NodeGroupInput'); n0.name = 'Group Input'; n0.location = (-4900, 0)
n1 = _N.new('FunctionNodeIntegerMath'); n1.name = 'Integer Math'; n1.location = (-4640, 0)
n1.operation = 'MODULO'
n1.inputs[1].default_value = 60
n2 = _N.new('FunctionNodeIntegerMath'); n2.name = 'Integer Math.001'; n2.location = (-4380, 0)
n2.operation = 'SUBTRACT'
n3 = _N.new('ShaderNodeMath'); n3.name = 'Math'; n3.location = (-4120, 0)
n3.operation = 'DIVIDE'
n3.inputs[1].default_value = 60.0
n4 = _N.new('GeometryNodeGroup'); n4.name = 'Group'; n4.location = (-1300, 0)
n4.node_tree = ng_digital_counter
n4.inputs[2].default_value = 2
n4.inputs[4].default_value = 0.0
n4.inputs[9].default_value = False
n4.inputs[10].default_value = True
n4.inputs[11].default_value = False
n5 = _N.new('ShaderNodeMath'); n5.name = 'Math.001'; n5.location = (-3860, 0)
n5.operation = 'MULTIPLY'
n5.inputs[1].default_value = 0.8
n6 = _N.new('GeometryNodeTransform'); n6.name = 'Transform Geometry'; n6.location = (-1040, 0)
n7 = _N.new('ShaderNodeCombineXYZ'); n7.name = 'Combine XYZ'; n7.location = (-1300, -317)
n8 = _N.new('GeometryNodeGroup'); n8.name = 'Group.001'; n8.location = (-3860, -185)
n8.node_tree = ng_digital_counter
n8.inputs[2].default_value = 2
n8.inputs[4].default_value = 0.0
n8.inputs[9].default_value = False
n8.inputs[10].default_value = False
n8.inputs[11].default_value = False
n9 = _N.new('ShaderNodeMath'); n9.name = 'Math.002'; n9.location = (-4120, -185)
n9.operation = 'MULTIPLY'
n9.inputs[1].default_value = -2.2
n10 = _N.new('GeometryNodeTransform'); n10.name = 'Transform Geometry.001'; n10.location = (-1300, -513)
n11 = _N.new('ShaderNodeCombineXYZ'); n11.name = 'Combine XYZ.001'; n11.location = (-3860, -502)
n12 = _N.new('NodeFrame'); n12.name = 'Frame'; n12.location = (-1300, -790)
n12.label = 'Dots'
n12.width = 150
n13 = _N.new('ShaderNodeMath'); n13.name = 'Math.003'; n13.location = (-1820, -185)
n13.operation = 'MULTIPLY'
n13.inputs[1].default_value = 0.15
n14 = _N.new('ShaderNodeMath'); n14.name = 'Math.004'; n14.location = (-1820, 0)
n14.operation = 'MULTIPLY'
n14.inputs[1].default_value = 0.25
n15 = _N.new('GeometryNodeMeshGrid'); n15.name = 'Grid'; n15.location = (-1560, -185)
n15.inputs[2].default_value = 2
n15.inputs[3].default_value = 2
n16 = _N.new('GeometryNodeTransform'); n16.name = 'Transform Geometry.002'; n16.location = (-1300, -196)
n16.inputs[2].default_value = (1.571, 0.0, 0.0)
n17 = _N.new('ShaderNodeMath'); n17.name = 'Math.005'; n17.location = (-1560, 0)
n17.operation = 'MULTIPLY'
n17.inputs[1].default_value = -1.0
n18 = _N.new('GeometryNodeTransform'); n18.name = 'Transform Geometry.003'; n18.location = (-1040, 0)
n19 = _N.new('ShaderNodeCombineXYZ'); n19.name = 'Combine XYZ.002'; n19.location = (-1300, 0)
n20 = _N.new('GeometryNodeTransform'); n20.name = 'Transform Geometry.004'; n20.location = (-1040, -237)
n21 = _N.new('ShaderNodeCombineXYZ'); n21.name = 'Combine XYZ.003'; n21.location = (-1300, -463)
n22 = _N.new('GeometryNodeJoinGeometry'); n22.name = 'Join Geometry'; n22.location = (-780, 0)
n23 = _N.new('GeometryNodeInputPosition'); n23.name = 'Position'; n23.location = (-1560, -579)
n24 = _N.new('ShaderNodeSeparateXYZ'); n24.name = 'Separate XYZ'; n24.location = (-1560, -403)
n25 = _N.new('ShaderNodeMath'); n25.name = 'Math.006'; n25.location = (-1300, -659)
n25.operation = 'MULTIPLY'
n25.inputs[1].default_value = 0.4
n26 = _N.new('ShaderNodeMath'); n26.name = 'Math.007'; n26.location = (-1040, -474)
n26.operation = 'MULTIPLY'
n27 = _N.new('GeometryNodeSetPosition'); n27.name = 'Set Position'; n27.location = (-520, 0)
n28 = _N.new('ShaderNodeCombineXYZ'); n28.name = 'Combine XYZ.004'; n28.location = (-780, -174)
n29 = _N.new('GeometryNodeSwitch'); n29.name = 'Switch'; n29.location = (-520, -237)
n29.input_type = 'MATERIAL'
n30 = _N.new('GeometryNodeSetMaterial'); n30.name = 'Set Material'; n30.location = (-260, 0)
n31 = _N.new('GeometryNodeStoreNamedAttribute'); n31.name = 'Store Named Attribute'; n31.location = (0, 0)
n31.data_type = 'FLOAT_COLOR'
n31.domain = 'FACE'
n31.inputs[2].default_value = 'Color'
n31.inputs[3].default_value = (0.8, 0.8, 0.8, 1.0)
n32 = _N.new('GeometryNodeJoinGeometry'); n32.name = 'Join Geometry.001'; n32.location = (-1040, -237)
n33 = _N.new('GeometryNodeJoinGeometry'); n33.name = 'Join Geometry.002'; n33.location = (-780, 0)
n34 = _N.new('GeometryNodeTransform'); n34.name = 'Transform Geometry.005'; n34.location = (-520, 0)
n35 = _N.new('ShaderNodeCombineXYZ'); n35.name = 'Combine XYZ.005'; n35.location = (-780, -174)
n36 = _N.new('GeometryNodeSwitch'); n36.name = 'Switch.001'; n36.location = (-520, -237)
n37 = _N.new('GeometryNodeJoinGeometry'); n37.name = 'Join Geometry.003'; n37.location = (-260, 0)
n38 = _N.new('NodeGroupOutput'); n38.name = 'Group Output'; n38.location = (0, 0)
n39 = _N.new('NodeGroupInput'); n39.name = 'Group Input.001'; n39.location = (-2080, 0)
n40 = _N.new('NodeReroute'); n40.name = 'Reroute'; n40.location = (160, 0)
n40.label = 'Geometry'
n40.socket_idname = 'NodeSocketGeometry'
n13.parent = n12
n14.parent = n12
n15.parent = n12
n16.parent = n12
n17.parent = n12
n18.parent = n12
n19.parent = n12
n20.parent = n12
n21.parent = n12
n22.parent = n12
n23.parent = n12
n24.parent = n12
n25.parent = n12
n26.parent = n12
n27.parent = n12
n28.parent = n12
n29.parent = n12
n30.parent = n12
n31.parent = n12
n39.parent = n12
n40.parent = n12
_L.new(n0.outputs[1], n1.inputs[0])
_L.new(n0.outputs[1], n2.inputs[0])
_L.new(n1.outputs[0], n2.inputs[1])
_L.new(n2.outputs[0], n3.inputs[0])
_L.new(n1.outputs[0], n4.inputs[1])
_L.new(n0.outputs[0], n4.inputs[0])
_L.new(n0.outputs[2], n4.inputs[3])
_L.new(n0.outputs[7], n4.inputs[5])
_L.new(n0.outputs[8], n4.inputs[6])
_L.new(n0.outputs[9], n4.inputs[7])
_L.new(n0.outputs[10], n4.inputs[8])
_L.new(n0.outputs[5], n4.inputs[12])
_L.new(n0.outputs[6], n4.inputs[13])
_L.new(n0.outputs[2], n5.inputs[0])
_L.new(n4.outputs[0], n6.inputs[0])
_L.new(n5.outputs[0], n7.inputs[0])
_L.new(n7.outputs[0], n6.inputs[1])
_L.new(n3.outputs[0], n8.inputs[1])
_L.new(n0.outputs[0], n8.inputs[0])
_L.new(n0.outputs[2], n8.inputs[3])
_L.new(n0.outputs[7], n8.inputs[5])
_L.new(n0.outputs[8], n8.inputs[6])
_L.new(n0.outputs[9], n8.inputs[7])
_L.new(n0.outputs[10], n8.inputs[8])
_L.new(n0.outputs[5], n8.inputs[12])
_L.new(n0.outputs[6], n8.inputs[13])
_L.new(n0.outputs[2], n9.inputs[0])
_L.new(n8.outputs[0], n10.inputs[0])
_L.new(n9.outputs[0], n11.inputs[0])
_L.new(n11.outputs[0], n10.inputs[1])
_L.new(n13.outputs[0], n15.inputs[0])
_L.new(n13.outputs[0], n15.inputs[1])
_L.new(n15.outputs[0], n16.inputs[0])
_L.new(n14.outputs[0], n17.inputs[0])
_L.new(n16.outputs[0], n18.inputs[0])
_L.new(n17.outputs[0], n19.inputs[2])
_L.new(n19.outputs[0], n18.inputs[1])
_L.new(n16.outputs[0], n20.inputs[0])
_L.new(n14.outputs[0], n21.inputs[2])
_L.new(n21.outputs[0], n20.inputs[1])
_L.new(n20.outputs[0], n22.inputs[0])
_L.new(n18.outputs[0], n22.inputs[0])
_L.new(n23.outputs[0], n24.inputs[0])
_L.new(n24.outputs[2], n25.inputs[0])
_L.new(n25.outputs[0], n26.inputs[0])
_L.new(n22.outputs[0], n27.inputs[0])
_L.new(n26.outputs[0], n28.inputs[0])
_L.new(n28.outputs[0], n27.inputs[3])
_L.new(n27.outputs[0], n30.inputs[0])
_L.new(n29.outputs[0], n30.inputs[2])
_L.new(n30.outputs[0], n31.inputs[0])
_L.new(n10.outputs[0], n32.inputs[0])
_L.new(n6.outputs[0], n33.inputs[0])
_L.new(n32.outputs[0], n33.inputs[0])
_L.new(n33.outputs[0], n34.inputs[0])
_L.new(n35.outputs[0], n34.inputs[1])
_L.new(n0.outputs[3], n36.inputs[0])
_L.new(n0.outputs[0], n36.inputs[2])
_L.new(n36.outputs[0], n37.inputs[0])
_L.new(n34.outputs[0], n37.inputs[0])
_L.new(n37.outputs[0], n38.inputs[0])
_L.new(n39.outputs[2], n13.inputs[0])
_L.new(n39.outputs[2], n14.inputs[0])
_L.new(n39.outputs[10], n26.inputs[1])
_L.new(n39.outputs[4], n29.inputs[0])
_L.new(n31.outputs[0], n40.inputs[0])
_L.new(n40.outputs[0], n32.inputs[0])
n38.is_active_output = True
ng_4_matrix_rotation_matrix = bpy.data.node_groups.new('4-Matrix Rotation Matrix', 'GeometryNodeTree')
ng_4_matrix_rotation_matrix.interface.new_panel('Rotation 4D')
_s = ng_4_matrix_rotation_matrix.interface.new_socket(name='Matrix', in_out='OUTPUT', socket_type='NodeSocketMatrix')
_s = ng_4_matrix_rotation_matrix.interface.new_socket(name='W Euler', in_out='INPUT', socket_type='NodeSocketVector')
_s.subtype = 'EULER'
_s.description = 'Rotation XW, YW, ZW'
_s = ng_4_matrix_rotation_matrix.interface.new_socket(name='3D Euler', in_out='INPUT', socket_type='NodeSocketVector')
_s.subtype = 'EULER'
_s.description = 'Rotation YZ, ZX, XY'
_s = ng_4_matrix_rotation_matrix.interface.new_socket(name='Order', in_out='INPUT', socket_type='NodeSocketMenu')
_s.default_value = 'XYZ'
ng_4_matrix_rotation_matrix.description = 'GEONODES'
_N = ng_4_matrix_rotation_matrix.nodes; _L = ng_4_matrix_rotation_matrix.links
n0 = _N.new('NodeGroupInput'); n0.name = 'Group Input'; n0.location = (-2700, 0)
n1 = _N.new('ShaderNodeSeparateXYZ'); n1.name = 'Separate XYZ'; n1.location = (-2440, 0)
n2 = _N.new('ShaderNodeSeparateXYZ'); n2.name = 'Separate XYZ.001'; n2.location = (-2440, -196)
n3 = _N.new('NodeFrame'); n3.name = 'Frame'; n3.location = (-1350, -40)
n3.label = 'Rotation XW / YZ'
n3.width = 150
n4 = _N.new('ShaderNodeMath'); n4.name = 'Math'; n4.location = (-260, 0)
n4.operation = 'COSINE'
n5 = _N.new('ShaderNodeMath'); n5.name = 'Math.001'; n5.location = (-520, 0)
n5.operation = 'SINE'
n6 = _N.new('ShaderNodeMath'); n6.name = 'Math.002'; n6.location = (-260, -174)
n6.operation = 'COSINE'
n7 = _N.new('ShaderNodeMath'); n7.name = 'Math.003'; n7.location = (-520, -174)
n7.operation = 'SINE'
n8 = _N.new('ShaderNodeMath'); n8.name = 'Math.004'; n8.location = (-260, -348)
n8.operation = 'MULTIPLY'
n8.inputs[1].default_value = -1.0
n9 = _N.new('ShaderNodeMath'); n9.name = 'Math.005'; n9.location = (-260, -533)
n9.operation = 'MULTIPLY'
n9.inputs[1].default_value = -1.0
n10 = _N.new('FunctionNodeCombineMatrix'); n10.name = 'Combine Matrix'; n10.location = (0, 0)
n11 = _N.new('NodeFrame'); n11.name = 'Frame.001'; n11.location = (-1350, -1052)
n11.label = 'Rotation YW / ZX'
n11.width = 150
n12 = _N.new('ShaderNodeMath'); n12.name = 'Math.006'; n12.location = (-260, 0)
n12.operation = 'COSINE'
n13 = _N.new('ShaderNodeMath'); n13.name = 'Math.007'; n13.location = (-520, -174)
n13.operation = 'SINE'
n14 = _N.new('ShaderNodeMath'); n14.name = 'Math.008'; n14.location = (-260, -174)
n14.operation = 'COSINE'
n15 = _N.new('ShaderNodeMath'); n15.name = 'Math.009'; n15.location = (-520, 0)
n15.operation = 'SINE'
n16 = _N.new('ShaderNodeMath'); n16.name = 'Math.010'; n16.location = (-260, -348)
n16.operation = 'MULTIPLY'
n16.inputs[1].default_value = -1.0
n17 = _N.new('ShaderNodeMath'); n17.name = 'Math.011'; n17.location = (-260, -533)
n17.operation = 'MULTIPLY'
n17.inputs[1].default_value = -1.0
n18 = _N.new('FunctionNodeCombineMatrix'); n18.name = 'Combine Matrix.001'; n18.location = (0, 0)
n19 = _N.new('NodeFrame'); n19.name = 'Frame.002'; n19.location = (-1350, -2064)
n19.label = 'Rotation ZW / XY'
n19.width = 150
n20 = _N.new('ShaderNodeMath'); n20.name = 'Math.012'; n20.location = (-260, 0)
n20.operation = 'COSINE'
n21 = _N.new('ShaderNodeMath'); n21.name = 'Math.013'; n21.location = (-520, -174)
n21.operation = 'SINE'
n22 = _N.new('ShaderNodeMath'); n22.name = 'Math.014'; n22.location = (-260, -174)
n22.operation = 'COSINE'
n23 = _N.new('ShaderNodeMath'); n23.name = 'Math.015'; n23.location = (-520, 0)
n23.operation = 'SINE'
n24 = _N.new('ShaderNodeMath'); n24.name = 'Math.016'; n24.location = (-260, -348)
n24.operation = 'MULTIPLY'
n24.inputs[1].default_value = -1.0
n25 = _N.new('ShaderNodeMath'); n25.name = 'Math.017'; n25.location = (-260, -533)
n25.operation = 'MULTIPLY'
n25.inputs[1].default_value = -1.0
n26 = _N.new('FunctionNodeCombineMatrix'); n26.name = 'Combine Matrix.002'; n26.location = (0, 0)
n27 = _N.new('NodeFrame'); n27.name = 'Frame.003'; n27.location = (-520, -40)
n27.label = 'Order XYZ'
n27.width = 150
n28 = _N.new('FunctionNodeMatrixMultiply'); n28.name = 'Multiply Matrices'; n28.location = (-260, 0)
n29 = _N.new('FunctionNodeMatrixMultiply'); n29.name = 'Multiply Matrices.001'; n29.location = (0, 0)
n30 = _N.new('NodeFrame'); n30.name = 'Frame.004'; n30.location = (-520, -569)
n30.label = 'Order XZY'
n30.width = 150
n31 = _N.new('FunctionNodeMatrixMultiply'); n31.name = 'Multiply Matrices.002'; n31.location = (-260, 0)
n32 = _N.new('FunctionNodeMatrixMultiply'); n32.name = 'Multiply Matrices.003'; n32.location = (0, 0)
n33 = _N.new('NodeFrame'); n33.name = 'Frame.005'; n33.location = (-520, -1098)
n33.label = 'Order YXZ'
n33.width = 150
n34 = _N.new('FunctionNodeMatrixMultiply'); n34.name = 'Multiply Matrices.004'; n34.location = (-260, 0)
n35 = _N.new('FunctionNodeMatrixMultiply'); n35.name = 'Multiply Matrices.005'; n35.location = (0, 0)
n36 = _N.new('NodeFrame'); n36.name = 'Frame.006'; n36.location = (-520, -1627)
n36.label = 'Order YZX'
n36.width = 150
n37 = _N.new('FunctionNodeMatrixMultiply'); n37.name = 'Multiply Matrices.006'; n37.location = (-260, 0)
n38 = _N.new('FunctionNodeMatrixMultiply'); n38.name = 'Multiply Matrices.007'; n38.location = (0, 0)
n39 = _N.new('NodeFrame'); n39.name = 'Frame.007'; n39.location = (-520, -2156)
n39.label = 'Order ZXY'
n39.width = 150
n40 = _N.new('FunctionNodeMatrixMultiply'); n40.name = 'Multiply Matrices.008'; n40.location = (-260, 0)
n41 = _N.new('FunctionNodeMatrixMultiply'); n41.name = 'Multiply Matrices.009'; n41.location = (0, 0)
n42 = _N.new('NodeFrame'); n42.name = 'Frame.008'; n42.location = (-520, -2685)
n42.label = 'Order ZYX'
n42.width = 150
n43 = _N.new('FunctionNodeMatrixMultiply'); n43.name = 'Multiply Matrices.010'; n43.location = (-260, 0)
n44 = _N.new('FunctionNodeMatrixMultiply'); n44.name = 'Multiply Matrices.011'; n44.location = (0, 0)
n45 = _N.new('GeometryNodeMenuSwitch'); n45.name = 'Menu Switch'; n45.location = (-260, 0)
n45.enum_items.clear()
_it = n45.enum_items.new('XYZ')
_it = n45.enum_items.new('XZY')
_it = n45.enum_items.new('YXZ')
_it = n45.enum_items.new('YZX')
_it = n45.enum_items.new('ZXY')
_it = n45.enum_items.new('ZYX')
n45.enum_definition.enum_definition.enum_definition.enum_definition.data_type = 'MATRIX'
n45.enum_definition.enum_definition.enum_definition.data_type = 'MATRIX'
n45.enum_definition.enum_definition.data_type = 'MATRIX'
n45.enum_definition.data_type = 'MATRIX'
n45.data_type = 'MATRIX'
n46 = _N.new('NodeGroupOutput'); n46.name = 'Group Output'; n46.location = (0, 0)
n47 = _N.new('NodeReroute'); n47.name = 'Reroute'; n47.location = (-610, -688)
n47.label = 'X'
n47.socket_idname = 'NodeSocketFloat'
n48 = _N.new('NodeReroute'); n48.name = 'Reroute.001'; n48.location = (-610, -738)
n48.label = 'X'
n48.socket_idname = 'NodeSocketFloat'
n49 = _N.new('NodeReroute'); n49.name = 'Reroute.002'; n49.location = (160, 0)
n49.label = 'Matrix'
n49.socket_idname = 'NodeSocketMatrix'
n50 = _N.new('NodeReroute'); n50.name = 'Reroute.003'; n50.location = (-610, -688)
n50.label = 'Y'
n50.socket_idname = 'NodeSocketFloat'
n51 = _N.new('NodeReroute'); n51.name = 'Reroute.004'; n51.location = (-610, -738)
n51.label = 'Y'
n51.socket_idname = 'NodeSocketFloat'
n52 = _N.new('NodeReroute'); n52.name = 'Reroute.005'; n52.location = (160, 0)
n52.label = 'Matrix'
n52.socket_idname = 'NodeSocketMatrix'
n53 = _N.new('NodeReroute'); n53.name = 'Reroute.006'; n53.location = (-610, -688)
n53.label = 'Z'
n53.socket_idname = 'NodeSocketFloat'
n54 = _N.new('NodeReroute'); n54.name = 'Reroute.007'; n54.location = (-610, -738)
n54.label = 'Z'
n54.socket_idname = 'NodeSocketFloat'
n55 = _N.new('NodeReroute'); n55.name = 'Reroute.008'; n55.location = (160, 0)
n55.label = 'Matrix'
n55.socket_idname = 'NodeSocketMatrix'
n56 = _N.new('NodeReroute'); n56.name = 'Reroute.009'; n56.location = (-350, -155)
n56.label = 'Matrix'
n56.socket_idname = 'NodeSocketMatrix'
n57 = _N.new('NodeReroute'); n57.name = 'Reroute.010'; n57.location = (-350, -205)
n57.label = 'Matrix'
n57.socket_idname = 'NodeSocketMatrix'
n58 = _N.new('NodeReroute'); n58.name = 'Reroute.011'; n58.location = (-350, -255)
n58.label = 'Matrix'
n58.socket_idname = 'NodeSocketMatrix'
n59 = _N.new('NodeReroute'); n59.name = 'Reroute.012'; n59.location = (160, 0)
n59.label = 'Matrix'
n59.socket_idname = 'NodeSocketMatrix'
n60 = _N.new('NodeReroute'); n60.name = 'Reroute.013'; n60.location = (-350, -155)
n60.label = 'Matrix'
n60.socket_idname = 'NodeSocketMatrix'
n61 = _N.new('NodeReroute'); n61.name = 'Reroute.014'; n61.location = (-350, -205)
n61.label = 'Matrix'
n61.socket_idname = 'NodeSocketMatrix'
n62 = _N.new('NodeReroute'); n62.name = 'Reroute.015'; n62.location = (-350, -255)
n62.label = 'Matrix'
n62.socket_idname = 'NodeSocketMatrix'
n63 = _N.new('NodeReroute'); n63.name = 'Reroute.016'; n63.location = (160, 0)
n63.label = 'Matrix'
n63.socket_idname = 'NodeSocketMatrix'
n64 = _N.new('NodeReroute'); n64.name = 'Reroute.017'; n64.location = (-350, -155)
n64.label = 'Matrix'
n64.socket_idname = 'NodeSocketMatrix'
n65 = _N.new('NodeReroute'); n65.name = 'Reroute.018'; n65.location = (-350, -205)
n65.label = 'Matrix'
n65.socket_idname = 'NodeSocketMatrix'
n66 = _N.new('NodeReroute'); n66.name = 'Reroute.019'; n66.location = (-350, -255)
n66.label = 'Matrix'
n66.socket_idname = 'NodeSocketMatrix'
n67 = _N.new('NodeReroute'); n67.name = 'Reroute.020'; n67.location = (160, 0)
n67.label = 'Matrix'
n67.socket_idname = 'NodeSocketMatrix'
n68 = _N.new('NodeReroute'); n68.name = 'Reroute.021'; n68.location = (-350, -155)
n68.label = 'Matrix'
n68.socket_idname = 'NodeSocketMatrix'
n69 = _N.new('NodeReroute'); n69.name = 'Reroute.022'; n69.location = (-350, -205)
n69.label = 'Matrix'
n69.socket_idname = 'NodeSocketMatrix'
n70 = _N.new('NodeReroute'); n70.name = 'Reroute.023'; n70.location = (-350, -255)
n70.label = 'Matrix'
n70.socket_idname = 'NodeSocketMatrix'
n71 = _N.new('NodeReroute'); n71.name = 'Reroute.024'; n71.location = (160, 0)
n71.label = 'Matrix'
n71.socket_idname = 'NodeSocketMatrix'
n72 = _N.new('NodeReroute'); n72.name = 'Reroute.025'; n72.location = (-350, -155)
n72.label = 'Matrix'
n72.socket_idname = 'NodeSocketMatrix'
n73 = _N.new('NodeReroute'); n73.name = 'Reroute.026'; n73.location = (-350, -205)
n73.label = 'Matrix'
n73.socket_idname = 'NodeSocketMatrix'
n74 = _N.new('NodeReroute'); n74.name = 'Reroute.027'; n74.location = (-350, -255)
n74.label = 'Matrix'
n74.socket_idname = 'NodeSocketMatrix'
n75 = _N.new('NodeReroute'); n75.name = 'Reroute.028'; n75.location = (160, 0)
n75.label = 'Matrix'
n75.socket_idname = 'NodeSocketMatrix'
n76 = _N.new('NodeReroute'); n76.name = 'Reroute.029'; n76.location = (-350, -155)
n76.label = 'Matrix'
n76.socket_idname = 'NodeSocketMatrix'
n77 = _N.new('NodeReroute'); n77.name = 'Reroute.030'; n77.location = (-350, -205)
n77.label = 'Matrix'
n77.socket_idname = 'NodeSocketMatrix'
n78 = _N.new('NodeReroute'); n78.name = 'Reroute.031'; n78.location = (-350, -255)
n78.label = 'Matrix'
n78.socket_idname = 'NodeSocketMatrix'
n79 = _N.new('NodeReroute'); n79.name = 'Reroute.032'; n79.location = (160, 0)
n79.label = 'Matrix'
n79.socket_idname = 'NodeSocketMatrix'
n4.parent = n3
n5.parent = n3
n6.parent = n3
n7.parent = n3
n8.parent = n3
n9.parent = n3
n10.parent = n3
n12.parent = n11
n13.parent = n11
n14.parent = n11
n15.parent = n11
n16.parent = n11
n17.parent = n11
n18.parent = n11
n20.parent = n19
n21.parent = n19
n22.parent = n19
n23.parent = n19
n24.parent = n19
n25.parent = n19
n26.parent = n19
n28.parent = n27
n29.parent = n27
n31.parent = n30
n32.parent = n30
n34.parent = n33
n35.parent = n33
n37.parent = n36
n38.parent = n36
n40.parent = n39
n41.parent = n39
n43.parent = n42
n44.parent = n42
n47.parent = n3
n48.parent = n3
n49.parent = n3
n50.parent = n11
n51.parent = n11
n52.parent = n11
n53.parent = n19
n54.parent = n19
n55.parent = n19
n56.parent = n27
n57.parent = n27
n58.parent = n27
n59.parent = n27
n60.parent = n30
n61.parent = n30
n62.parent = n30
n63.parent = n30
n64.parent = n33
n65.parent = n33
n66.parent = n33
n67.parent = n33
n68.parent = n36
n69.parent = n36
n70.parent = n36
n71.parent = n36
n72.parent = n39
n73.parent = n39
n74.parent = n39
n75.parent = n39
n76.parent = n42
n77.parent = n42
n78.parent = n42
n79.parent = n42
_L.new(n0.outputs[0], n1.inputs[0])
_L.new(n0.outputs[1], n2.inputs[0])
_L.new(n5.outputs[0], n8.inputs[0])
_L.new(n7.outputs[0], n9.inputs[0])
_L.new(n4.outputs[0], n10.inputs[0])
_L.new(n8.outputs[0], n10.inputs[3])
_L.new(n6.outputs[0], n10.inputs[5])
_L.new(n7.outputs[0], n10.inputs[6])
_L.new(n9.outputs[0], n10.inputs[9])
_L.new(n6.outputs[0], n10.inputs[10])
_L.new(n5.outputs[0], n10.inputs[12])
_L.new(n4.outputs[0], n10.inputs[15])
_L.new(n15.outputs[0], n16.inputs[0])
_L.new(n13.outputs[0], n17.inputs[0])
_L.new(n14.outputs[0], n18.inputs[0])
_L.new(n16.outputs[0], n18.inputs[2])
_L.new(n12.outputs[0], n18.inputs[5])
_L.new(n13.outputs[0], n18.inputs[7])
_L.new(n15.outputs[0], n18.inputs[8])
_L.new(n14.outputs[0], n18.inputs[10])
_L.new(n17.outputs[0], n18.inputs[13])
_L.new(n12.outputs[0], n18.inputs[15])
_L.new(n23.outputs[0], n24.inputs[0])
_L.new(n21.outputs[0], n25.inputs[0])
_L.new(n22.outputs[0], n26.inputs[0])
_L.new(n23.outputs[0], n26.inputs[1])
_L.new(n24.outputs[0], n26.inputs[4])
_L.new(n22.outputs[0], n26.inputs[5])
_L.new(n20.outputs[0], n26.inputs[10])
_L.new(n25.outputs[0], n26.inputs[11])
_L.new(n21.outputs[0], n26.inputs[14])
_L.new(n20.outputs[0], n26.inputs[15])
_L.new(n28.outputs[0], n29.inputs[1])
_L.new(n31.outputs[0], n32.inputs[1])
_L.new(n34.outputs[0], n35.inputs[1])
_L.new(n37.outputs[0], n38.inputs[1])
_L.new(n40.outputs[0], n41.inputs[1])
_L.new(n43.outputs[0], n44.inputs[1])
_L.new(n0.outputs[2], n45.inputs[0])
_L.new(n45.outputs[0], n46.inputs[0])
_L.new(n1.outputs[0], n47.inputs[0])
_L.new(n47.outputs[0], n4.inputs[0])
_L.new(n47.outputs[0], n5.inputs[0])
_L.new(n2.outputs[0], n48.inputs[0])
_L.new(n48.outputs[0], n6.inputs[0])
_L.new(n48.outputs[0], n7.inputs[0])
_L.new(n10.outputs[0], n49.inputs[0])
_L.new(n1.outputs[1], n50.inputs[0])
_L.new(n50.outputs[0], n12.inputs[0])
_L.new(n50.outputs[0], n13.inputs[0])
_L.new(n2.outputs[1], n51.inputs[0])
_L.new(n51.outputs[0], n14.inputs[0])
_L.new(n51.outputs[0], n15.inputs[0])
_L.new(n18.outputs[0], n52.inputs[0])
_L.new(n1.outputs[2], n53.inputs[0])
_L.new(n53.outputs[0], n20.inputs[0])
_L.new(n53.outputs[0], n21.inputs[0])
_L.new(n2.outputs[2], n54.inputs[0])
_L.new(n54.outputs[0], n22.inputs[0])
_L.new(n54.outputs[0], n23.inputs[0])
_L.new(n26.outputs[0], n55.inputs[0])
_L.new(n52.outputs[0], n56.inputs[0])
_L.new(n56.outputs[0], n28.inputs[0])
_L.new(n55.outputs[0], n57.inputs[0])
_L.new(n57.outputs[0], n28.inputs[1])
_L.new(n49.outputs[0], n58.inputs[0])
_L.new(n58.outputs[0], n29.inputs[0])
_L.new(n29.outputs[0], n59.inputs[0])
_L.new(n59.outputs[0], n45.inputs[1])
_L.new(n55.outputs[0], n60.inputs[0])
_L.new(n60.outputs[0], n31.inputs[0])
_L.new(n52.outputs[0], n61.inputs[0])
_L.new(n61.outputs[0], n31.inputs[1])
_L.new(n49.outputs[0], n62.inputs[0])
_L.new(n62.outputs[0], n32.inputs[0])
_L.new(n32.outputs[0], n63.inputs[0])
_L.new(n63.outputs[0], n45.inputs[2])
_L.new(n49.outputs[0], n64.inputs[0])
_L.new(n64.outputs[0], n34.inputs[0])
_L.new(n55.outputs[0], n65.inputs[0])
_L.new(n65.outputs[0], n34.inputs[1])
_L.new(n52.outputs[0], n66.inputs[0])
_L.new(n66.outputs[0], n35.inputs[0])
_L.new(n35.outputs[0], n67.inputs[0])
_L.new(n67.outputs[0], n45.inputs[3])
_L.new(n55.outputs[0], n68.inputs[0])
_L.new(n68.outputs[0], n37.inputs[0])
_L.new(n49.outputs[0], n69.inputs[0])
_L.new(n69.outputs[0], n37.inputs[1])
_L.new(n52.outputs[0], n70.inputs[0])
_L.new(n70.outputs[0], n38.inputs[0])
_L.new(n38.outputs[0], n71.inputs[0])
_L.new(n71.outputs[0], n45.inputs[4])
_L.new(n49.outputs[0], n72.inputs[0])
_L.new(n72.outputs[0], n40.inputs[0])
_L.new(n52.outputs[0], n73.inputs[0])
_L.new(n73.outputs[0], n40.inputs[1])
_L.new(n55.outputs[0], n74.inputs[0])
_L.new(n74.outputs[0], n41.inputs[0])
_L.new(n41.outputs[0], n75.inputs[0])
_L.new(n75.outputs[0], n45.inputs[5])
_L.new(n52.outputs[0], n76.inputs[0])
_L.new(n76.outputs[0], n43.inputs[0])
_L.new(n49.outputs[0], n77.inputs[0])
_L.new(n77.outputs[0], n43.inputs[1])
_L.new(n55.outputs[0], n78.inputs[0])
_L.new(n78.outputs[0], n44.inputs[0])
_L.new(n44.outputs[0], n79.inputs[0])
_L.new(n79.outputs[0], n45.inputs[6])
n46.is_active_output = True
ng_4_matrix_single_rotation_matrix = bpy.data.node_groups.new('4-Matrix Single Rotation Matrix', 'GeometryNodeTree')
_s = ng_4_matrix_single_rotation_matrix.interface.new_socket(name='Matrix', in_out='OUTPUT', socket_type='NodeSocketMatrix')
ng_4_matrix_single_rotation_matrix.interface.new_panel('Rotation 4D')
_s = ng_4_matrix_single_rotation_matrix.interface.new_socket(name='W Euler', in_out='INPUT', socket_type='NodeSocketVector')
_s.subtype = 'EULER'
_s.force_non_field = True
_s.description = 'Rotation XW, YW, ZW'
_s = ng_4_matrix_single_rotation_matrix.interface.new_socket(name='3D Euler', in_out='INPUT', socket_type='NodeSocketVector')
_s.subtype = 'EULER'
_s.force_non_field = True
_s.description = 'Rotation YZ, ZX, XY'
_s = ng_4_matrix_single_rotation_matrix.interface.new_socket(name='Order', in_out='INPUT', socket_type='NodeSocketMenu')
_s.default_value = 'XYZ'
ng_4_matrix_single_rotation_matrix.description = 'GEONODES'
_N = ng_4_matrix_single_rotation_matrix.nodes; _L = ng_4_matrix_single_rotation_matrix.links
n0 = _N.new('NodeGroupInput'); n0.name = 'Group Input'; n0.location = (-520, 0)
n1 = _N.new('GeometryNodeGroup'); n1.name = 'Group'; n1.location = (-260, 0)
n1.node_tree = ng_4_matrix_rotation_matrix
n2 = _N.new('NodeGroupOutput'); n2.name = 'Group Output'; n2.location = (0, 0)
_L.new(n0.outputs[0], n1.inputs[0])
_L.new(n0.outputs[1], n1.inputs[1])
_L.new(n0.outputs[2], n1.inputs[2])
_L.new(n1.outputs[0], n2.inputs[0])
n2.is_active_output = True
ng_4_math_arrow = bpy.data.node_groups.new('4-Math Arrow', 'GeometryNodeTree')
_s = ng_4_math_arrow.interface.new_socket(name='Geometry', in_out='OUTPUT', socket_type='NodeSocketGeometry')
_s = ng_4_math_arrow.interface.new_socket(name='Geometry', in_out='INPUT', socket_type='NodeSocketGeometry')
_s = ng_4_math_arrow.interface.new_socket(name='Projection Matrix', in_out='INPUT', socket_type='NodeSocketMatrix')
ng_4_math_arrow.interface.new_panel('Shape')
_s = ng_4_math_arrow.interface.new_socket(name='Length', in_out='INPUT', socket_type='NodeSocketFloat')
_s.default_value = 1.0
_s.description = 'Arrow length'
_s = ng_4_math_arrow.interface.new_socket(name='Radius', in_out='INPUT', socket_type='NodeSocketFloat')
_s.default_value = 0.05
_s.min_value = 0.01
_s = ng_4_math_arrow.interface.new_socket(name='Resolution', in_out='INPUT', socket_type='NodeSocketInt')
_s.default_value = 8
_s.min_value = 3
_s.max_value = 32
_s.force_non_field = True
_s = ng_4_math_arrow.interface.new_socket(name='Material', in_out='INPUT', socket_type='NodeSocketMaterial')
_s.default_value = mat_4_axis
ng_4_math_arrow.description = 'GEONODES'
_N = ng_4_math_arrow.nodes; _L = ng_4_math_arrow.links
n0 = _N.new('NodeGroupInput'); n0.name = 'Group Input'; n0.location = (-7340, 0)
n1 = _N.new('NodeFrame'); n1.name = 'Frame'; n1.location = (-4780, -40)
n1.label = 'Project the extremities'
n1.width = 150
n2 = _N.new('GeometryNodeInputNamedAttribute'); n2.name = 'Named Attribute'; n2.location = (-1820, 0)
n2.data_type = 'FLOAT4X4'
n2.inputs[0].default_value = 'M4'
n3 = _N.new('FunctionNodeSeparateMatrix'); n3.name = 'Separate Matrix'; n3.location = (-1560, 0)
n4 = _N.new('ShaderNodeMath'); n4.name = 'Math'; n4.location = (-1300, 0)
n4.operation = 'MULTIPLY'
n5 = _N.new('ShaderNodeMath'); n5.name = 'Math.001'; n5.location = (-1300, -185)
n5.operation = 'MULTIPLY'
n6 = _N.new('ShaderNodeMath'); n6.name = 'Math.002'; n6.location = (-1300, -370)
n6.operation = 'MULTIPLY'
n7 = _N.new('ShaderNodeMath'); n7.name = 'Math.003'; n7.location = (-1300, -555)
n7.operation = 'MULTIPLY'
n8 = _N.new('FunctionNodeCombineMatrix'); n8.name = 'Combine Matrix'; n8.location = (-1040, 0)
n9 = _N.new('FunctionNodeMatrixMultiply'); n9.name = 'Multiply Matrices'; n9.location = (-780, 0)
n10 = _N.new('FunctionNodeSeparateMatrix'); n10.name = 'Separate Matrix.001'; n10.location = (-520, 0)
n11 = _N.new('GeometryNodeSetPosition'); n11.name = 'Set Position'; n11.location = (0, 0)
n12 = _N.new('ShaderNodeCombineXYZ'); n12.name = 'Combine XYZ'; n12.location = (-260, 0)
n13 = _N.new('ShaderNodeCombineXYZ'); n13.name = 'Combine XYZ.001'; n13.location = (-260, -196)
n14 = _N.new('ShaderNodeVectorMath'); n14.name = 'Vector Math'; n14.location = (0, -237)
n14.operation = 'LENGTH'
n15 = _N.new('FunctionNodeAlignRotationToVector'); n15.name = 'Align Rotation to Vector'; n15.location = (0, -411)
n16 = _N.new('NodeFrame'); n16.name = 'Frame.001'; n16.location = (-3170, -40)
n16.label = 'Arrow Shaft'
n16.width = 150
n17 = _N.new('GeometryNodeCurvePrimitiveLine'); n17.name = 'Curve Line'; n17.location = (-780, 0)
n18 = _N.new('GeometryNodeInstanceOnPoints'); n18.name = 'Instance on Points'; n18.location = (-520, 0)
n19 = _N.new('GeometryNodeRealizeInstances'); n19.name = 'Realize Instances'; n19.location = (-260, 0)
n20 = _N.new('GeometryNodeCurvePrimitiveCircle'); n20.name = 'Curve Circle'; n20.location = (-260, -207)
n21 = _N.new('GeometryNodeCurveToMesh'); n21.name = 'Curve to Mesh'; n21.location = (0, 0)
n22 = _N.new('NodeFrame'); n22.name = 'Frame.002'; n22.location = (-780, -40)
n22.label = 'Arrow Head'
n22.width = 150
n23 = _N.new('ShaderNodeMath'); n23.name = 'Math.004'; n23.location = (0, 0)
n23.operation = 'MULTIPLY'
n23.inputs[1].default_value = 9.0
n24 = _N.new('ShaderNodeMath'); n24.name = 'Math.005'; n24.location = (-1560, 0)
n24.operation = 'MULTIPLY'
n24.inputs[1].default_value = 3.5
n25 = _N.new('ShaderNodeMath'); n25.name = 'Math.006'; n25.location = (-1560, -185)
n25.operation = 'MULTIPLY'
n25.inputs[1].default_value = 9.0
n26 = _N.new('GeometryNodeMeshCone'); n26.name = 'Cone'; n26.location = (-1300, 0)
n27 = _N.new('GeometryNodeInstanceOnPoints'); n27.name = 'Instance on Points.001'; n27.location = (-1040, 0)
n28 = _N.new('GeometryNodeTranslateInstances'); n28.name = 'Translate Instances'; n28.location = (-780, 0)
n29 = _N.new('GeometryNodeRotateInstances'); n29.name = 'Rotate Instances'; n29.location = (-520, 0)
n30 = _N.new('GeometryNodeRealizeInstances'); n30.name = 'Realize Instances.001'; n30.location = (-260, 0)
n31 = _N.new('GeometryNodeJoinGeometry'); n31.name = 'Join Geometry'; n31.location = (0, -185)
n32 = _N.new('GeometryNodeSetMaterial'); n32.name = 'Set Material'; n32.location = (-520, 0)
n33 = _N.new('GeometryNodeSetShadeSmooth'); n33.name = 'Set Shade Smooth'; n33.location = (-260, 0)
n34 = _N.new('NodeGroupOutput'); n34.name = 'Group Output'; n34.location = (0, 0)
n35 = _N.new('NodeGroupInput'); n35.name = 'Group Input.001'; n35.location = (-2080, 0)
n36 = _N.new('NodeGroupInput'); n36.name = 'Group Input.002'; n36.location = (-1040, 0)
n37 = _N.new('NodeGroupInput'); n37.name = 'Group Input.003'; n37.location = (-1820, 0)
n38 = _N.new('NodeReroute'); n38.name = 'Reroute'; n38.location = (160, 0)
n38.label = 'Geometry'
n38.socket_idname = 'NodeSocketGeometry'
n39 = _N.new('NodeReroute'); n39.name = 'Reroute.001'; n39.location = (160, -50)
n39.label = 'Rotation'
n39.socket_idname = 'NodeSocketRotation'
n40 = _N.new('NodeReroute'); n40.name = 'Reroute.002'; n40.location = (160, -100)
n40.label = 'Value'
n40.socket_idname = 'NodeSocketFloat'
n41 = _N.new('NodeReroute'); n41.name = 'Reroute.003'; n41.location = (160, -150)
n41.label = 'Vector'
n41.socket_idname = 'NodeSocketVector'
n42 = _N.new('NodeReroute'); n42.name = 'Reroute.004'; n42.location = (-1130, -362)
n42.label = 'Geometry'
n42.socket_idname = 'NodeSocketGeometry'
n43 = _N.new('NodeReroute'); n43.name = 'Reroute.005'; n43.location = (-1130, -412)
n43.label = 'Rotation'
n43.socket_idname = 'NodeSocketRotation'
n44 = _N.new('NodeReroute'); n44.name = 'Reroute.006'; n44.location = (-1130, -462)
n44.label = 'Value'
n44.socket_idname = 'NodeSocketFloat'
n45 = _N.new('NodeReroute'); n45.name = 'Reroute.007'; n45.location = (160, 0)
n45.label = 'Mesh'
n45.socket_idname = 'NodeSocketGeometry'
n46 = _N.new('NodeReroute'); n46.name = 'Reroute.008'; n46.location = (-1910, -340)
n46.label = 'Geometry'
n46.socket_idname = 'NodeSocketGeometry'
n47 = _N.new('NodeReroute'); n47.name = 'Reroute.009'; n47.location = (-1910, -390)
n47.label = 'Vector'
n47.socket_idname = 'NodeSocketVector'
n48 = _N.new('NodeReroute'); n48.name = 'Reroute.010'; n48.location = (-1910, -440)
n48.label = 'Rotation'
n48.socket_idname = 'NodeSocketRotation'
n49 = _N.new('NodeReroute'); n49.name = 'Reroute.011'; n49.location = (-1910, -490)
n49.label = 'Mesh'
n49.socket_idname = 'NodeSocketGeometry'
n50 = _N.new('NodeReroute'); n50.name = 'Reroute.012'; n50.location = (160, 0)
n50.label = 'Geometry'
n50.socket_idname = 'NodeSocketGeometry'
n51 = _N.new('GeometryNodeInputNamedAttribute'); n51.name = 'Named Attribute.001'; n51.location = (-25, 0)
n51.inputs[0].default_value = 'radius'
n52 = _N.new('GeometryNodeSwitch'); n52.name = 'Switch'; n52.location = (-25, 0)
n52.input_type = 'FLOAT'
n52.inputs[1].default_value = 1.0
n2.parent = n1
n3.parent = n1
n4.parent = n1
n5.parent = n1
n6.parent = n1
n7.parent = n1
n8.parent = n1
n9.parent = n1
n10.parent = n1
n11.parent = n1
n12.parent = n1
n13.parent = n1
n14.parent = n1
n15.parent = n1
n17.parent = n16
n18.parent = n16
n19.parent = n16
n20.parent = n16
n21.parent = n16
n23.parent = n22
n24.parent = n22
n25.parent = n22
n26.parent = n22
n27.parent = n22
n28.parent = n22
n29.parent = n22
n30.parent = n22
n31.parent = n22
n35.parent = n1
n36.parent = n16
n37.parent = n22
n38.parent = n1
n39.parent = n1
n40.parent = n1
n41.parent = n1
n42.parent = n16
n43.parent = n16
n44.parent = n16
n45.parent = n16
n46.parent = n22
n47.parent = n22
n48.parent = n22
n49.parent = n22
n50.parent = n22
n51.parent = n16
n52.parent = n16
_L.new(n2.outputs[0], n3.inputs[0])
_L.new(n3.outputs[4], n4.inputs[0])
_L.new(n3.outputs[5], n5.inputs[0])
_L.new(n3.outputs[6], n6.inputs[0])
_L.new(n3.outputs[7], n7.inputs[0])
_L.new(n3.outputs[0], n8.inputs[0])
_L.new(n3.outputs[1], n8.inputs[1])
_L.new(n3.outputs[2], n8.inputs[2])
_L.new(n3.outputs[3], n8.inputs[3])
_L.new(n4.outputs[0], n8.inputs[4])
_L.new(n5.outputs[0], n8.inputs[5])
_L.new(n6.outputs[0], n8.inputs[6])
_L.new(n7.outputs[0], n8.inputs[7])
_L.new(n3.outputs[8], n8.inputs[8])
_L.new(n3.outputs[9], n8.inputs[9])
_L.new(n3.outputs[10], n8.inputs[10])
_L.new(n3.outputs[11], n8.inputs[11])
_L.new(n3.outputs[12], n8.inputs[12])
_L.new(n3.outputs[13], n8.inputs[13])
_L.new(n3.outputs[14], n8.inputs[14])
_L.new(n3.outputs[15], n8.inputs[15])
_L.new(n8.outputs[0], n9.inputs[1])
_L.new(n9.outputs[0], n10.inputs[0])
_L.new(n10.outputs[0], n12.inputs[0])
_L.new(n10.outputs[1], n12.inputs[1])
_L.new(n10.outputs[2], n12.inputs[2])
_L.new(n12.outputs[0], n11.inputs[2])
_L.new(n10.outputs[4], n13.inputs[0])
_L.new(n10.outputs[5], n13.inputs[1])
_L.new(n10.outputs[6], n13.inputs[2])
_L.new(n13.outputs[0], n14.inputs[0])
_L.new(n13.outputs[0], n15.inputs[2])
_L.new(n17.outputs[0], n18.inputs[2])
_L.new(n18.outputs[0], n19.inputs[0])
_L.new(n19.outputs[0], n21.inputs[0])
_L.new(n20.outputs[0], n21.inputs[1])
_L.new(n24.outputs[0], n26.inputs[4])
_L.new(n25.outputs[0], n26.inputs[5])
_L.new(n26.outputs[0], n27.inputs[2])
_L.new(n27.outputs[0], n28.inputs[0])
_L.new(n28.outputs[0], n29.inputs[0])
_L.new(n29.outputs[0], n30.inputs[0])
_L.new(n30.outputs[0], n31.inputs[0])
_L.new(n0.outputs[5], n32.inputs[2])
_L.new(n32.outputs[0], n33.inputs[0])
_L.new(n33.outputs[0], n34.inputs[0])
_L.new(n35.outputs[2], n4.inputs[1])
_L.new(n35.outputs[2], n5.inputs[1])
_L.new(n35.outputs[2], n6.inputs[1])
_L.new(n35.outputs[2], n7.inputs[1])
_L.new(n35.outputs[1], n9.inputs[0])
_L.new(n35.outputs[0], n11.inputs[0])
_L.new(n36.outputs[4], n20.inputs[0])
_L.new(n36.outputs[3], n20.inputs[4])
_L.new(n37.outputs[3], n23.inputs[0])
_L.new(n37.outputs[3], n24.inputs[0])
_L.new(n37.outputs[3], n25.inputs[0])
_L.new(n37.outputs[4], n26.inputs[0])
_L.new(n11.outputs[0], n38.inputs[0])
_L.new(n15.outputs[0], n39.inputs[0])
_L.new(n14.outputs[1], n40.inputs[0])
_L.new(n13.outputs[0], n41.inputs[0])
_L.new(n38.outputs[0], n42.inputs[0])
_L.new(n42.outputs[0], n18.inputs[0])
_L.new(n39.outputs[0], n43.inputs[0])
_L.new(n43.outputs[0], n18.inputs[5])
_L.new(n40.outputs[0], n44.inputs[0])
_L.new(n44.outputs[0], n18.inputs[6])
_L.new(n21.outputs[0], n45.inputs[0])
_L.new(n38.outputs[0], n46.inputs[0])
_L.new(n46.outputs[0], n27.inputs[0])
_L.new(n41.outputs[0], n47.inputs[0])
_L.new(n47.outputs[0], n28.inputs[2])
_L.new(n39.outputs[0], n48.inputs[0])
_L.new(n48.outputs[0], n29.inputs[2])
_L.new(n45.outputs[0], n49.inputs[0])
_L.new(n49.outputs[0], n31.inputs[0])
_L.new(n31.outputs[0], n50.inputs[0])
_L.new(n50.outputs[0], n32.inputs[0])
_L.new(n51.outputs[1], n52.inputs[0])
_L.new(n51.outputs[0], n52.inputs[2])
_L.new(n52.outputs[0], n21.inputs[2])
n34.is_active_output = True
ng_4d_parameters = bpy.data.node_groups.new('4D Parameters', 'GeometryNodeTree')
_s = ng_4d_parameters.interface.new_socket(name='Geometry', in_out='OUTPUT', socket_type='NodeSocketGeometry')
ng_4d_parameters.interface.new_panel('Rotation 4D')
_s = ng_4d_parameters.interface.new_socket(name='W Euler', in_out='INPUT', socket_type='NodeSocketVector')
_s.subtype = 'EULER'
_s.force_non_field = True
_s.description = 'Rotation XW, YW, ZW'
_s = ng_4d_parameters.interface.new_socket(name='3D Euler', in_out='INPUT', socket_type='NodeSocketVector')
_s.subtype = 'EULER'
_s.force_non_field = True
_s.description = 'Rotation YZ, ZX, XY'
_s = ng_4d_parameters.interface.new_socket(name='Order', in_out='INPUT', socket_type='NodeSocketMenu')
_s.default_value = 'XYZ'
ng_4d_parameters.interface.new_panel('Show Axes')
_s = ng_4d_parameters.interface.new_socket(name='Show Axes', in_out='INPUT', socket_type='NodeSocketBool')
_s.default_value = True
_s.force_non_field = True
_s.description = 'Show the 4 axes'
_s = ng_4d_parameters.interface.new_socket(name='Negative', in_out='INPUT', socket_type='NodeSocketFloat')
_s.default_value = -1.0
_s.max_value = 0.0
_s.force_non_field = True
_s = ng_4d_parameters.interface.new_socket(name='Positive', in_out='INPUT', socket_type='NodeSocketFloat')
_s.default_value = 3.0
_s.min_value = 0.0
_s.force_non_field = True
ng_4d_parameters.interface.new_panel('Shape')
_s = ng_4d_parameters.interface.new_socket(name='Radius', in_out='INPUT', socket_type='NodeSocketFloat')
_s.default_value = 0.05
_s.min_value = 0.01
_s = ng_4d_parameters.interface.new_socket(name='Resolution', in_out='INPUT', socket_type='NodeSocketInt')
_s.default_value = 8
_s.min_value = 3
_s.max_value = 32
_s.force_non_field = True
_s = ng_4d_parameters.interface.new_socket(name='Material', in_out='INPUT', socket_type='NodeSocketMaterial')
_s.default_value = mat_4_axis
ng_4d_parameters.description = 'GEONODES'
ng_4d_parameters.is_modifier = True
_N = ng_4d_parameters.nodes; _L = ng_4d_parameters.links
n0 = _N.new('GeometryNodeGroup'); n0.name = 'Group'; n0.location = (-1040, 0)
n0.node_tree = ng_4_matrix_single_rotation_matrix
n1 = _N.new('NodeGroupInput'); n1.name = 'Group Input'; n1.location = (-8460, 0)
n2 = _N.new('GeometryNodePoints'); n2.name = 'Points'; n2.location = (-8200, 0)
n2.inputs[0].default_value = 4
n3 = _N.new('NodeFrame'); n3.name = 'Frame'; n3.location = (-6410, -40)
n3.label = 'Axis 0'
n3.width = 150
n4 = _N.new('FunctionNodeCombineMatrix'); n4.name = 'Combine Matrix'; n4.location = (-740, 0)
n4.inputs[4].default_value = 1.0
n4.inputs[5].default_value = 0.0
n4.inputs[10].default_value = 0.0
n4.inputs[15].default_value = 0.0
n5 = _N.new('NodeFrame'); n5.name = 'Frame.001'; n5.location = (-740, -379)
n5.label = 'selection = []'
n5.width = 150
n6 = _N.new('GeometryNodeInputIndex'); n6.name = 'Index'; n6.location = (0, -165)
n7 = _N.new('FunctionNodeCompare'); n7.name = 'Compare'; n7.location = (0, 0)
n7.operation = 'EQUAL'
n7.data_type = 'INT'
n8 = _N.new('GeometryNodeStoreNamedAttribute'); n8.name = 'Store Named Attribute'; n8.location = (-260, 0)
n8.data_type = 'FLOAT4X4'
n8.inputs[2].default_value = 'M4'
n9 = _N.new('FunctionNodeInputColor'); n9.name = 'Color'; n9.location = (0, -187)
n9.value = (1.0, 0.0, 0.0, 1.0)
n9.outputs[0].default_value = (0.8, 0.8, 0.8, 1.0)
n10 = _N.new('NodeFrame'); n10.name = 'Frame.002'; n10.location = (-260, -247)
n10.label = 'selection = []'
n10.width = 150
n11 = _N.new('GeometryNodeInputIndex'); n11.name = 'Index.001'; n11.location = (0, -165)
n12 = _N.new('FunctionNodeCompare'); n12.name = 'Compare.001'; n12.location = (0, 0)
n12.operation = 'EQUAL'
n12.data_type = 'INT'
n13 = _N.new('GeometryNodeStoreNamedAttribute'); n13.name = 'Store Named Attribute.001'; n13.location = (0, 0)
n13.data_type = 'FLOAT_COLOR'
n13.inputs[2].default_value = 'Color'
n14 = _N.new('NodeFrame'); n14.name = 'Frame.003'; n14.location = (-4620, -40)
n14.label = 'Axis 1'
n14.width = 150
n15 = _N.new('FunctionNodeCombineMatrix'); n15.name = 'Combine Matrix.001'; n15.location = (-740, 0)
n15.inputs[0].default_value = 0.0
n15.inputs[10].default_value = 0.0
n15.inputs[15].default_value = 0.0
n16 = _N.new('NodeFrame'); n16.name = 'Frame.004'; n16.location = (-740, -379)
n16.label = 'selection = []'
n16.width = 150
n17 = _N.new('GeometryNodeInputIndex'); n17.name = 'Index.002'; n17.location = (0, -165)
n18 = _N.new('FunctionNodeCompare'); n18.name = 'Compare.002'; n18.location = (0, 0)
n18.operation = 'EQUAL'
n18.data_type = 'INT'
n18.inputs[3].default_value = 1
n19 = _N.new('GeometryNodeStoreNamedAttribute'); n19.name = 'Store Named Attribute.002'; n19.location = (-260, 0)
n19.data_type = 'FLOAT4X4'
n19.inputs[2].default_value = 'M4'
n20 = _N.new('FunctionNodeInputColor'); n20.name = 'Color.001'; n20.location = (0, -187)
n20.value = (0.0, 1.0, 0.0, 1.0)
n20.outputs[0].default_value = (0.8, 0.8, 0.8, 1.0)
n21 = _N.new('NodeFrame'); n21.name = 'Frame.005'; n21.location = (-260, -247)
n21.label = 'selection = []'
n21.width = 150
n22 = _N.new('GeometryNodeInputIndex'); n22.name = 'Index.003'; n22.location = (0, -165)
n23 = _N.new('FunctionNodeCompare'); n23.name = 'Compare.003'; n23.location = (0, 0)
n23.operation = 'EQUAL'
n23.data_type = 'INT'
n23.inputs[3].default_value = 1
n24 = _N.new('GeometryNodeStoreNamedAttribute'); n24.name = 'Store Named Attribute.003'; n24.location = (0, 0)
n24.data_type = 'FLOAT_COLOR'
n24.inputs[2].default_value = 'Color'
n25 = _N.new('NodeFrame'); n25.name = 'Frame.006'; n25.location = (-2830, -40)
n25.label = 'Axis 2'
n25.width = 150
n26 = _N.new('FunctionNodeCombineMatrix'); n26.name = 'Combine Matrix.002'; n26.location = (-740, 0)
n26.inputs[0].default_value = 0.0
n26.inputs[5].default_value = 0.0
n26.inputs[6].default_value = 1.0
n26.inputs[10].default_value = 0.0
n26.inputs[15].default_value = 0.0
n27 = _N.new('NodeFrame'); n27.name = 'Frame.007'; n27.location = (-740, -379)
n27.label = 'selection = []'
n27.width = 150
n28 = _N.new('GeometryNodeInputIndex'); n28.name = 'Index.004'; n28.location = (0, -165)
n29 = _N.new('FunctionNodeCompare'); n29.name = 'Compare.004'; n29.location = (0, 0)
n29.operation = 'EQUAL'
n29.data_type = 'INT'
n29.inputs[3].default_value = 2
n30 = _N.new('GeometryNodeStoreNamedAttribute'); n30.name = 'Store Named Attribute.004'; n30.location = (-260, 0)
n30.data_type = 'FLOAT4X4'
n30.inputs[2].default_value = 'M4'
n31 = _N.new('FunctionNodeInputColor'); n31.name = 'Color.002'; n31.location = (0, -187)
n31.value = (0.0, 0.0, 1.0, 1.0)
n31.outputs[0].default_value = (0.8, 0.8, 0.8, 1.0)
n32 = _N.new('NodeFrame'); n32.name = 'Frame.008'; n32.location = (-260, -247)
n32.label = 'selection = []'
n32.width = 150
n33 = _N.new('GeometryNodeInputIndex'); n33.name = 'Index.005'; n33.location = (0, -165)
n34 = _N.new('FunctionNodeCompare'); n34.name = 'Compare.005'; n34.location = (0, 0)
n34.operation = 'EQUAL'
n34.data_type = 'INT'
n34.inputs[3].default_value = 2
n35 = _N.new('GeometryNodeStoreNamedAttribute'); n35.name = 'Store Named Attribute.005'; n35.location = (0, 0)
n35.data_type = 'FLOAT_COLOR'
n35.inputs[2].default_value = 'Color'
n36 = _N.new('NodeFrame'); n36.name = 'Frame.009'; n36.location = (-1040, -236)
n36.label = 'Axis 3'
n36.width = 150
n37 = _N.new('FunctionNodeCombineMatrix'); n37.name = 'Combine Matrix.003'; n37.location = (-740, 0)
n37.inputs[0].default_value = 0.0
n37.inputs[5].default_value = 0.0
n37.inputs[7].default_value = 1.0
n37.inputs[10].default_value = 0.0
n37.inputs[15].default_value = 0.0
n38 = _N.new('NodeFrame'); n38.name = 'Frame.010'; n38.location = (-740, -379)
n38.label = 'selection = []'
n38.width = 150
n39 = _N.new('GeometryNodeInputIndex'); n39.name = 'Index.006'; n39.location = (0, -165)
n40 = _N.new('FunctionNodeCompare'); n40.name = 'Compare.006'; n40.location = (0, 0)
n40.operation = 'EQUAL'
n40.data_type = 'INT'
n40.inputs[3].default_value = 3
n41 = _N.new('GeometryNodeStoreNamedAttribute'); n41.name = 'Store Named Attribute.006'; n41.location = (-260, 0)
n41.data_type = 'FLOAT4X4'
n41.inputs[2].default_value = 'M4'
n42 = _N.new('FunctionNodeInputColor'); n42.name = 'Color.003'; n42.location = (0, -187)
n42.value = (0.0, 0.0, 0.0, 1.0)
n42.outputs[0].default_value = (0.8, 0.8, 0.8, 1.0)
n43 = _N.new('NodeFrame'); n43.name = 'Frame.011'; n43.location = (-260, -247)
n43.label = 'selection = []'
n43.width = 150
n44 = _N.new('GeometryNodeInputIndex'); n44.name = 'Index.007'; n44.location = (0, -165)
n45 = _N.new('FunctionNodeCompare'); n45.name = 'Compare.007'; n45.location = (0, 0)
n45.operation = 'EQUAL'
n45.data_type = 'INT'
n45.inputs[3].default_value = 3
n46 = _N.new('GeometryNodeStoreNamedAttribute'); n46.name = 'Store Named Attribute.007'; n46.location = (0, 0)
n46.data_type = 'FLOAT_COLOR'
n46.inputs[2].default_value = 'Color'
n47 = _N.new('ShaderNodeMath'); n47.name = 'Math'; n47.location = (-1040, -1207)
n47.operation = 'SUBTRACT'
n48 = _N.new('GeometryNodeGroup'); n48.name = 'Group.001'; n48.location = (-780, 0)
n48.node_tree = ng_4_math_arrow
n49 = _N.new('GeometryNodePoints'); n49.name = 'Points.001'; n49.location = (-1040, -1392)
n50 = _N.new('GeometryNodeStoreNamedAttribute'); n50.name = 'Store Named Attribute.008'; n50.location = (-780, -229)
n50.data_type = 'FLOAT4X4'
n50.inputs[2].default_value = 'Projection'
n51 = _N.new('GeometryNodeJoinGeometry'); n51.name = 'Join Geometry'; n51.location = (-520, 0)
n52 = _N.new('GeometryNodeSwitch'); n52.name = 'Switch'; n52.location = (-260, 0)
n53 = _N.new('NodeGroupOutput'); n53.name = 'Group Output'; n53.location = (0, 0)
n54 = _N.new('NodeGroupInput'); n54.name = 'Group Input.001'; n54.location = (-1220, 0)
n55 = _N.new('NodeGroupInput'); n55.name = 'Group Input.002'; n55.location = (-1220, 0)
n56 = _N.new('NodeGroupInput'); n56.name = 'Group Input.003'; n56.location = (-1220, 0)
n57 = _N.new('NodeGroupInput'); n57.name = 'Group Input.004'; n57.location = (-1220, 0)
n58 = _N.new('NodeReroute'); n58.name = 'Reroute'; n58.location = (160, 0)
n58.label = 'Result'
n58.socket_idname = 'NodeSocketBool'
n59 = _N.new('NodeReroute'); n59.name = 'Reroute.001'; n59.location = (160, 0)
n59.label = 'Result'
n59.socket_idname = 'NodeSocketBool'
n60 = _N.new('NodeReroute'); n60.name = 'Reroute.002'; n60.location = (-1310, -737)
n60.label = 'Points'
n60.socket_idname = 'NodeSocketGeometry'
n61 = _N.new('NodeReroute'); n61.name = 'Reroute.003'; n61.location = (160, 0)
n61.label = 'Geometry'
n61.socket_idname = 'NodeSocketGeometry'
n62 = _N.new('NodeReroute'); n62.name = 'Reroute.004'; n62.location = (160, 0)
n62.label = 'Result'
n62.socket_idname = 'NodeSocketBool'
n63 = _N.new('NodeReroute'); n63.name = 'Reroute.005'; n63.location = (160, 0)
n63.label = 'Result'
n63.socket_idname = 'NodeSocketBool'
n64 = _N.new('NodeReroute'); n64.name = 'Reroute.006'; n64.location = (-1310, -737)
n64.label = 'Geometry'
n64.socket_idname = 'NodeSocketGeometry'
n65 = _N.new('NodeReroute'); n65.name = 'Reroute.007'; n65.location = (160, 0)
n65.label = 'Geometry'
n65.socket_idname = 'NodeSocketGeometry'
n66 = _N.new('NodeReroute'); n66.name = 'Reroute.008'; n66.location = (160, 0)
n66.label = 'Result'
n66.socket_idname = 'NodeSocketBool'
n67 = _N.new('NodeReroute'); n67.name = 'Reroute.009'; n67.location = (160, 0)
n67.label = 'Result'
n67.socket_idname = 'NodeSocketBool'
n68 = _N.new('NodeReroute'); n68.name = 'Reroute.010'; n68.location = (-1310, -737)
n68.label = 'Geometry'
n68.socket_idname = 'NodeSocketGeometry'
n69 = _N.new('NodeReroute'); n69.name = 'Reroute.011'; n69.location = (160, 0)
n69.label = 'Geometry'
n69.socket_idname = 'NodeSocketGeometry'
n70 = _N.new('NodeReroute'); n70.name = 'Reroute.012'; n70.location = (160, 0)
n70.label = 'Result'
n70.socket_idname = 'NodeSocketBool'
n71 = _N.new('NodeReroute'); n71.name = 'Reroute.013'; n71.location = (160, 0)
n71.label = 'Result'
n71.socket_idname = 'NodeSocketBool'
n72 = _N.new('NodeReroute'); n72.name = 'Reroute.014'; n72.location = (-1310, -737)
n72.label = 'Geometry'
n72.socket_idname = 'NodeSocketGeometry'
n73 = _N.new('NodeReroute'); n73.name = 'Reroute.015'; n73.location = (160, 0)
n73.label = 'Geometry'
n73.socket_idname = 'NodeSocketGeometry'
n4.parent = n3
n5.parent = n3
n6.parent = n5
n7.parent = n5
n8.parent = n3
n9.parent = n3
n10.parent = n3
n11.parent = n10
n12.parent = n10
n13.parent = n3
n15.parent = n14
n16.parent = n14
n17.parent = n16
n18.parent = n16
n19.parent = n14
n20.parent = n14
n21.parent = n14
n22.parent = n21
n23.parent = n21
n24.parent = n14
n26.parent = n25
n27.parent = n25
n28.parent = n27
n29.parent = n27
n30.parent = n25
n31.parent = n25
n32.parent = n25
n33.parent = n32
n34.parent = n32
n35.parent = n25
n37.parent = n36
n38.parent = n36
n39.parent = n38
n40.parent = n38
n41.parent = n36
n42.parent = n36
n43.parent = n36
n44.parent = n43
n45.parent = n43
n46.parent = n36
n54.parent = n3
n55.parent = n14
n56.parent = n25
n57.parent = n36
n58.parent = n5
n59.parent = n10
n60.parent = n3
n61.parent = n3
n62.parent = n16
n63.parent = n21
n64.parent = n14
n65.parent = n14
n66.parent = n27
n67.parent = n32
n68.parent = n25
n69.parent = n25
n70.parent = n38
n71.parent = n43
n72.parent = n36
n73.parent = n36
_L.new(n1.outputs[0], n0.inputs[0])
_L.new(n1.outputs[1], n0.inputs[1])
_L.new(n1.outputs[2], n0.inputs[2])
_L.new(n6.outputs[0], n7.inputs[2])
_L.new(n4.outputs[0], n8.inputs[3])
_L.new(n11.outputs[0], n12.inputs[2])
_L.new(n8.outputs[0], n13.inputs[0])
_L.new(n9.outputs[0], n13.inputs[3])
_L.new(n17.outputs[0], n18.inputs[2])
_L.new(n15.outputs[0], n19.inputs[3])
_L.new(n22.outputs[0], n23.inputs[2])
_L.new(n19.outputs[0], n24.inputs[0])
_L.new(n20.outputs[0], n24.inputs[3])
_L.new(n28.outputs[0], n29.inputs[2])
_L.new(n26.outputs[0], n30.inputs[3])
_L.new(n33.outputs[0], n34.inputs[2])
_L.new(n30.outputs[0], n35.inputs[0])
_L.new(n31.outputs[0], n35.inputs[3])
_L.new(n39.outputs[0], n40.inputs[2])
_L.new(n37.outputs[0], n41.inputs[3])
_L.new(n44.outputs[0], n45.inputs[2])
_L.new(n41.outputs[0], n46.inputs[0])
_L.new(n42.outputs[0], n46.inputs[3])
_L.new(n1.outputs[5], n47.inputs[0])
_L.new(n1.outputs[4], n47.inputs[1])
_L.new(n0.outputs[0], n48.inputs[1])
_L.new(n47.outputs[0], n48.inputs[2])
_L.new(n1.outputs[6], n48.inputs[3])
_L.new(n1.outputs[7], n48.inputs[4])
_L.new(n1.outputs[8], n48.inputs[5])
_L.new(n49.outputs[0], n50.inputs[0])
_L.new(n0.outputs[0], n50.inputs[3])
_L.new(n48.outputs[0], n51.inputs[0])
_L.new(n50.outputs[0], n51.inputs[0])
_L.new(n1.outputs[3], n52.inputs[0])
_L.new(n50.outputs[0], n52.inputs[1])
_L.new(n51.outputs[0], n52.inputs[2])
_L.new(n52.outputs[0], n53.inputs[0])
_L.new(n54.outputs[4], n4.inputs[0])
_L.new(n55.outputs[4], n15.inputs[1])
_L.new(n56.outputs[4], n26.inputs[2])
_L.new(n57.outputs[4], n37.inputs[3])
_L.new(n7.outputs[0], n58.inputs[0])
_L.new(n58.outputs[0], n8.inputs[1])
_L.new(n12.outputs[0], n59.inputs[0])
_L.new(n59.outputs[0], n13.inputs[1])
_L.new(n2.outputs[0], n60.inputs[0])
_L.new(n60.outputs[0], n8.inputs[0])
_L.new(n13.outputs[0], n61.inputs[0])
_L.new(n18.outputs[0], n62.inputs[0])
_L.new(n62.outputs[0], n19.inputs[1])
_L.new(n23.outputs[0], n63.inputs[0])
_L.new(n63.outputs[0], n24.inputs[1])
_L.new(n61.outputs[0], n64.inputs[0])
_L.new(n64.outputs[0], n19.inputs[0])
_L.new(n24.outputs[0], n65.inputs[0])
_L.new(n29.outputs[0], n66.inputs[0])
_L.new(n66.outputs[0], n30.inputs[1])
_L.new(n34.outputs[0], n67.inputs[0])
_L.new(n67.outputs[0], n35.inputs[1])
_L.new(n65.outputs[0], n68.inputs[0])
_L.new(n68.outputs[0], n30.inputs[0])
_L.new(n35.outputs[0], n69.inputs[0])
_L.new(n40.outputs[0], n70.inputs[0])
_L.new(n70.outputs[0], n41.inputs[1])
_L.new(n45.outputs[0], n71.inputs[0])
_L.new(n71.outputs[0], n46.inputs[1])
_L.new(n69.outputs[0], n72.inputs[0])
_L.new(n72.outputs[0], n41.inputs[0])
_L.new(n46.outputs[0], n73.inputs[0])
_L.new(n73.outputs[0], n48.inputs[0])
n53.is_active_output = True

# ---- material node trees
mat_material.use_nodes = True; mat_material.node_tree.nodes.clear()
_N = mat_material.node_tree.nodes; _L = mat_material.node_tree.links
n0 = _N.new('ShaderNodeTexPointDensity'); n0.name = 'Point Density'; n0.location = (6, 178)
n0.width = 310
n0.point_source = 'OBJECT'
n1 = _N.new('ShaderNodeTexSky'); n1.name = 'Sky Texture'; n1.location = (449, 40)
n2 = _N.new('ShaderNodeVolumeScatter'); n2.name = 'Volume Scatter'; n2.location = (223, -155)
mat_lcd_on.use_nodes = True; mat_lcd_on.node_tree.nodes.clear()
_N = mat_lcd_on.node_tree.nodes; _L = mat_lcd_on.node_tree.links
n0 = _N.new('ShaderNodeAttribute'); n0.name = 'Attribute'; n0.location = (-260, -582)
n0.attribute_name = 'Color'
n1 = _N.new('ShaderNodeBsdfPrincipled'); n1.name = 'Principled BSDF'; n1.location = (-260, 0)
n1.inputs[1].default_value = 0.2
n1.inputs[2].default_value = 0.3
n2 = _N.new('ShaderNodeOutputMaterial'); n2.name = 'Material Output'; n2.location = (0, 0)
_L.new(n0.outputs[0], n1.inputs[0])
_L.new(n1.outputs[0], n2.inputs[0])
n2.is_active_output = True
mat_lcd_off.use_nodes = True; mat_lcd_off.node_tree.nodes.clear()
_N = mat_lcd_off.node_tree.nodes; _L = mat_lcd_off.node_tree.links
n0 = _N.new('ShaderNodeCombineColor'); n0.name = 'Combine Color'; n0.location = (-520, 0)
n0.inputs[2].default_value = 0.396
n1 = _N.new('ShaderNodeBsdfPrincipled'); n1.name = 'Principled BSDF'; n1.location = (-260, 0)
n1.inputs[1].default_value = 0.2
n1.inputs[2].default_value = 0.3
n2 = _N.new('ShaderNodeOutputMaterial'); n2.name = 'Material Output'; n2.location = (0, 0)
_L.new(n0.outputs[0], n1.inputs[0])
_L.new(n1.outputs[0], n2.inputs[0])
n2.is_active_output = True
mat_4_axis.use_nodes = True; mat_4_axis.node_tree.nodes.clear()
_N = mat_4_axis.node_tree.nodes; _L = mat_4_axis.node_tree.links
n0 = _N.new('ShaderNodeAttribute'); n0.name = 'Attribute'; n0.location = (-260, -582)
n0.attribute_name = 'Color'
n1 = _N.new('ShaderNodeBsdfPrincipled'); n1.name = 'Principled BSDF'; n1.location = (-260, 0)
n1.inputs[1].default_value = 0.3
n1.inputs[2].default_value = 0.1
n2 = _N.new('ShaderNodeOutputMaterial'); n2.name = 'Material Output'; n2.location = (0, 0)
_L.new(n0.outputs[0], n1.inputs[0])
_L.new(n1.outputs[0], n2.inputs[0])
n2.is_active_output = True

# ---- world
world_world = bpy.data.worlds.new('World'); scene.world = world_world
world_world.use_nodes = True; world_world.node_tree.nodes.clear()
_N = world_world.node_tree.nodes; _L = world_world.node_tree.links
n0 = _N.new('ShaderNodeOutputWorld'); n0.name = 'World Output'; n0.location = (300, 300)
n1 = _N.new('ShaderNodeBackground'); n1.name = 'Background'; n1.location = (10, 300)
n1.inputs[1].default_value = 0.2
n2 = _N.new('ShaderNodeTexSky'); n2.name = 'Sky Texture'; n2.location = (-190, 260)
_L.new(n1.outputs[0], n0.inputs[0])
_L.new(n2.outputs[0], n1.inputs[0])
n0.is_active_output = True
world_world.color = (0.05088, 0.05088, 0.05088)
world_world.sun_shadow_jitter_overblur = 0.0

# ---- cameras
cam_camera = bpy.data.cameras.new('Camera')

# ---- meshes
me_plane_001 = bpy.data.meshes.new('Plane.001')
me_plane_001.from_pydata([(-25.0, -25.0, 0.0), (25.0, -25.0, 0.0), (-25.0, 25.0, 0.0), (25.0, 25.0, 0.0)], [], [(0, 1, 3, 2)])
_uv = me_plane_001.uv_layers.new(name='UVMap')
_uv.uv.foreach_set('vector', [0.0, 0.0, 1.0, 0.0, 1.0, 1.0, 0.0, 1.0])
me_plane_001.materials.append(mat_material)
me_plane_001.update()
me_plane_002 = bpy.data.meshes.new('Plane.002')
me_plane_002.from_pydata([(-1.0, -1.0, 0.0), (1.0, -1.0, 0.0), (-1.0, 1.0, 0.0), (1.0, 1.0, 0.0)], [], [(0, 1, 3, 2)])
_uv = me_plane_002.uv_layers.new(name='UVMap')
_uv.uv.foreach_set('vector', [0.0, 0.0, 1.0, 0.0, 1.0, 1.0, 0.0, 1.0])
me_plane_002.update()
me_plane = bpy.data.meshes.new('Plane')
me_plane.from_pydata([(-1.0, -1.0, 0.0), (1.0, -1.0, 0.0), (-1.0, 1.0, 0.0), (1.0, 1.0, 0.0)], [], [(0, 1, 3, 2)])
_uv = me_plane.uv_layers.new(name='UVMap')
_uv.uv.foreach_set('vector', [0.0, 0.0, 1.0, 0.0, 1.0, 1.0, 0.0, 1.0])
me_plane.update()

# ---- objects
ob_camera = bpy.data.objects.new('Camera', cam_camera)
ob_plane = bpy.data.objects.new('Plane', me_plane_001)
ob_plane_001 = bpy.data.objects.new('Plane.001', me_plane_002)
ob_4d_parameters = bpy.data.objects.new('4D Parameters', me_plane)

# ---- transforms, parenting, visibility, modifiers, constraints
ob_camera.location = (-10.16, -8.34, -4.446)
ob_camera.rotation_euler = (1.927, 3.698e-06, -0.8167)
ob_plane.location = (0.0, 0.0, 0.0)
_m = ob_plane.modifiers.new('GeometryNodes', 'NODES')
_m.node_group = ng_geometry_nodes
ob_plane_001.location = (0.0, 0.0, 0.0)
_m = ob_plane_001.modifiers.new('GeometryNodes', 'NODES')
_m.node_group = ng_digital_clock
_gi = [s.identifier for s in ng_digital_clock.interface.items_tree if s.item_type == 'SOCKET' and s.in_out == 'INPUT']
_m[_gi[1]] = 100  # Minutes
_m[_gi[8]] = mat_lcd_on  # On
_m[_gi[9]] = mat_lcd_off  # Off
ob_4d_parameters.location = (0.0, 0.0, 0.0)
_m = ob_4d_parameters.modifiers.new('GeometryNodes', 'NODES')
_m.node_group = ng_4d_parameters
_gi = [s.identifier for s in ng_4d_parameters.interface.items_tree if s.item_type == 'SOCKET' and s.in_out == 'INPUT']
_m[_gi[2]] = 2  # Order
_m[_gi[8]] = mat_4_axis  # Material

# ---- collection membership
scene.collection.objects.link(ob_camera)
scene.collection.objects.link(ob_plane)
scene.collection.objects.link(ob_plane_001)
col_params.objects.link(ob_4d_parameters)
def _layer_coll(name, lc=None):
    lc = lc or bpy.context.view_layer.layer_collection
    for c in lc.children:
        if c.name == name: return c
        r = _layer_coll(name, c)
        if r: return r
_layer_coll('Params').exclude = True

# ---- scene / render settings (as saved in the file)
scene.camera = ob_camera
scene.frame_start = 1; scene.frame_end = 3000; scene.frame_set(2820)
scene.render.engine = 'CYCLES'
scene.cycles.transparent_max_bounces = 512
bpy.context.view_layer.update()
